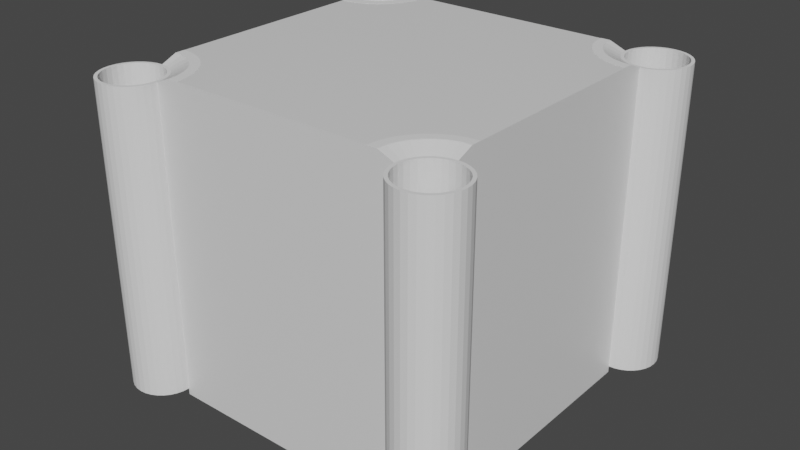 # Source: captureTheCheeseArena.blend  (saved by Blender 2.81.16; exported with 4.5.12 LTS)
import bpy
from mathutils import Matrix  # noqa: F401  (used for matrix-valued properties, if any)

bpy.ops.wm.read_factory_settings(use_empty=True)
scene = bpy.context.scene
scene.name = 'Scene'

# ---- collections
col_collection = bpy.data.collections.new('Collection'); scene.collection.children.link(col_collection)

# ---- materials (node trees are filled in below, after node groups)
mat_material = bpy.data.materials.new('Material')
mat_material.alpha_threshold = 0.0
mat_material.use_transparent_shadow = False
mat_material.line_color = (0.0, 0.0, 0.0, 1.0)

# ---- material node trees
mat_material.use_nodes = True; mat_material.node_tree.nodes.clear()
_N = mat_material.node_tree.nodes; _L = mat_material.node_tree.links
n0 = _N.new('ShaderNodeOutputMaterial'); n0.name = 'Material Output'; n0.location = (300, 300)
n1 = _N.new('ShaderNodeBsdfPrincipled'); n1.name = 'Principled BSDF'; n1.location = (10, 300)
n1.distribution = 'GGX'
n1.subsurface_method = 'BURLEY'
n1.inputs[2].default_value = 0.4
n1.inputs[3].default_value = 1.45
n1.inputs[27].default_value = (0.0, 0.0, 0.0, 1.0)
n1.inputs[28].default_value = 1.0
_L.new(n1.outputs[0], n0.inputs[0])
n0.is_active_output = True

# ---- world
world_world = bpy.data.worlds.new('World'); scene.world = world_world
world_world.use_nodes = True; world_world.node_tree.nodes.clear()
_N = world_world.node_tree.nodes; _L = world_world.node_tree.links
n0 = _N.new('ShaderNodeOutputWorld'); n0.name = 'World Output'; n0.location = (300, 300)
n1 = _N.new('ShaderNodeBackground'); n1.name = 'Background'; n1.location = (10, 300)
n1.inputs[0].default_value = (0.05088, 0.05088, 0.05088, 1.0)
_L.new(n1.outputs[0], n0.inputs[0])
n0.is_active_output = True
world_world.color = (0.05088, 0.05088, 0.05088)
world_world.use_sun_shadow = False
world_world.sun_shadow_jitter_overblur = 0.0

# ---- meshes
me_cube = bpy.data.meshes.new('Cube')
me_cube.from_pydata([(1.0, -0.8, 0.96), (0.8, -1.0, 0.96), (0.8038, -0.961, 0.96), (0.8152, -0.9235, 0.96), (0.8337, -0.8889, 0.96), (0.8586, -0.8586, 0.96), (0.8889, -0.8337, 0.96), (0.9235, -0.8152, 0.96), (0.961, -0.8038, 0.96), (0.8038, -0.961, -1.0), (1.0, -0.8, -1.0), (0.8, -1.0, 0.6), (0.8, -1.0, -1.0), (0.961, -0.8038, -1.0), (0.8889, -0.8337, -1.0), (0.8337, -0.8889, -1.0), (0.9235, -0.8152, -1.0), (0.8586, -0.8586, -1.0), (0.8152, -0.9235, -1.0), (0.9421, -0.7089, 1.0), (0.8864, -0.7258, 1.0), (0.7258, -0.8864, 1.0), (0.7089, -0.9421, 1.0), (0.8351, -0.7532, 1.0), (0.7901, -0.7901, 1.0), (0.7532, -0.8351, 1.0), (0.7032, -1.0, 1.0), (1.0, -0.7032, 1.0), (1.0, -0.8, -0.6), (-1.0, -0.8, 0.96), (-0.8, -1.0, 0.96), (-0.8038, -0.961, 0.96), (-0.8152, -0.9235, 0.96), (-0.8337, -0.8889, 0.96), (-0.8586, -0.8586, 0.96), (-0.8889, -0.8337, 0.96), (-0.9235, -0.8152, 0.96), (-0.961, -0.8038, 0.96), (0.0, -1.0, 1.0), (0.0, -1.0, -1.0), (-0.8038, -0.961, -1.0), (-1.0, -0.8, -1.0), (-0.8, -1.0, 0.6), (-0.8, -1.0, -1.0), (-0.961, -0.8038, -1.0), (-0.8889, -0.8337, -1.0), (-0.8337, -0.8889, -1.0), (-0.9235, -0.8152, -1.0), (-0.8586, -0.8586, -1.0), (-0.8152, -0.9235, -1.0), (-0.9421, -0.7089, 1.0), (-0.8864, -0.7258, 1.0), (-0.7258, -0.8864, 1.0), (-0.7089, -0.9421, 1.0), (-0.8351, -0.7532, 1.0), (-0.7901, -0.7901, 1.0), (-0.7532, -0.8351, 1.0), (-0.7032, -1.0, 1.0), (-1.0, -0.7032, 1.0), (-1.0, -0.8, -0.6), (1.0, 0.8, 0.96), (0.8, 1.0, 0.96), (0.8038, 0.961, 0.96), (0.8152, 0.9235, 0.96), (0.8337, 0.8889, 0.96), (0.8586, 0.8586, 0.96), (0.8889, 0.8337, 0.96), (0.9235, 0.8152, 0.96), (0.961, 0.8038, 0.96), (1.0, 0.0, 1.0), (1.0, 0.0, -1.0), (0.8038, 0.961, -1.0), (1.0, 0.8, -1.0), (0.8, 1.0, 0.6), (0.8, 1.0, -1.0), (0.961, 0.8038, -1.0), (0.8889, 0.8337, -1.0), (0.8337, 0.8889, -1.0), (0.9235, 0.8152, -1.0), (0.8586, 0.8586, -1.0), (0.8152, 0.9235, -1.0), (0.9421, 0.7089, 1.0), (0.8864, 0.7258, 1.0), (0.7258, 0.8864, 1.0), (0.7089, 0.9421, 1.0), (0.8351, 0.7532, 1.0), (0.7901, 0.7901, 1.0), (0.7532, 0.8351, 1.0), (0.7032, 1.0, 1.0), (1.0, 0.7032, 1.0), (1.0, 0.8, -0.6), (-1.0, 0.8, 0.96), (-0.8, 1.0, 0.96), (-0.8038, 0.961, 0.96), (-0.8152, 0.9235, 0.96), (-0.8337, 0.8889, 0.96), (-0.8586, 0.8586, 0.96), (-0.8889, 0.8337, 0.96), (-0.9235, 0.8152, 0.96), (-0.961, 0.8038, 0.96), (-1.0, 0.0, 1.0), (-1.0, 0.0, -1.0), (0.0, 0.0, 1.0), (0.0, 0.0, -1.0), (0.0, 1.0, 1.0), (0.0, 1.0, -1.0), (-0.8038, 0.961, -1.0), (-1.0, 0.8, -1.0), (-0.8, 1.0, 0.6), (-0.8, 1.0, -1.0), (-0.961, 0.8038, -1.0), (-0.8889, 0.8337, -1.0), (-0.8337, 0.8889, -1.0), (-0.9235, 0.8152, -1.0), (-0.8586, 0.8586, -1.0), (-0.8152, 0.9235, -1.0), (-0.9421, 0.7089, 1.0), (-0.8864, 0.7258, 1.0), (-0.7258, 0.8864, 1.0), (-0.7089, 0.9421, 1.0), (-0.8351, 0.7532, 1.0), (-0.7901, 0.7901, 1.0), (-0.7532, 0.8351, 1.0), (-0.7032, 1.0, 1.0), (-1.0, 0.7032, 1.0), (-1.0, 0.8, -0.6)], [], [(3, 21, 22, 2), (8, 19, 20, 7), (4, 25, 21, 3), (5, 24, 25, 4), (6, 23, 24, 5), (2, 22, 26, 1), (7, 20, 23, 6), (69, 102, 38, 26, 22, 21, 25, 24, 23, 20, 19, 27), (103, 70, 10, 13, 16, 14, 17, 15, 18, 9, 12, 39), (70, 69, 27, 0, 10), (19, 8, 0, 27), (14, 6, 5, 17), (9, 2, 1, 11, 12), (17, 5, 4, 15), (18, 3, 2, 9), (16, 7, 6, 14), (0, 28, 10), (10, 0, 8, 13), (0, 10, 28), (12, 11, 1, 26, 38, 39), (15, 4, 3, 18), (13, 8, 7, 16), (32, 31, 53, 52), (37, 36, 51, 50), (33, 32, 52, 56), (34, 33, 56, 55), (35, 34, 55, 54), (31, 30, 57, 53), (36, 35, 54, 51), (100, 58, 50, 51, 54, 55, 56, 52, 53, 57, 38, 102), (39, 103, 102, 38), (103, 39, 43, 40, 49, 46, 48, 45, 47, 44, 41, 101), (101, 41, 29, 58, 100), (50, 58, 29, 37), (45, 48, 34, 35), (40, 43, 42, 30, 31), (48, 46, 33, 34), (49, 40, 31, 32), (47, 45, 35, 36), (29, 41, 59), (41, 44, 37, 29), (29, 59, 41), (43, 39, 38, 57, 30, 42), (46, 49, 32, 33), (44, 47, 36, 37), (63, 62, 84, 83), (68, 67, 82, 81), (64, 63, 83, 87), (65, 64, 87, 86), (66, 65, 86, 85), (62, 61, 88, 84), (67, 66, 85, 82), (69, 89, 81, 82, 85, 86, 87, 83, 84, 88, 104, 102), (103, 105, 74, 71, 80, 77, 79, 76, 78, 75, 72, 70), (70, 72, 60, 89, 69), (103, 70, 69, 102), (81, 89, 60, 68), (76, 79, 65, 66), (71, 74, 73, 61, 62), (79, 77, 64, 65), (80, 71, 62, 63), (78, 76, 66, 67), (60, 72, 90), (72, 75, 68, 60), (60, 90, 72), (74, 105, 104, 88, 61, 73), (77, 80, 63, 64), (75, 78, 67, 68), (94, 118, 119, 93), (99, 116, 117, 98), (95, 122, 118, 94), (96, 121, 122, 95), (97, 120, 121, 96), (93, 119, 123, 92), (98, 117, 120, 97), (100, 102, 104, 123, 119, 118, 122, 121, 120, 117, 116, 124), (105, 104, 102, 103), (103, 101, 107, 110, 113, 111, 114, 112, 115, 106, 109, 105), (101, 100, 124, 91, 107), (103, 102, 100, 101), (116, 99, 91, 124), (111, 97, 96, 114), (106, 93, 92, 108, 109), (114, 96, 95, 112), (115, 94, 93, 106), (113, 98, 97, 111), (91, 125, 107), (107, 91, 99, 110), (91, 107, 125), (109, 108, 92, 123, 104, 105), (112, 95, 94, 115), (110, 99, 98, 113)])
_uv = me_cube.uv_layers.new(name='UVMap')
_uv.uv.foreach_set('vector', [0.1875, 1.0, 0.1875, 1.0, 0.2188, 1.0, 0.2188, 1.0, 0.03125, 1.0, 0.03125, 1.0, 0.0625, 1.0, 0.0625, 1.0, 0.1562, 1.0, 0.1562, 1.0, 0.1875, 1.0, 0.1875, 1.0, 0.125, 1.0, 0.125, 1.0, 0.1562, 1.0, 0.1562, 1.0, 0.09375, 1.0, 0.09375, 1.0, 0.125, 1.0, 0.125, 1.0, 0.2188, 1.0, 0.2188, 1.0, 0.25, 1.0, 0.25, 1.0, 0.0625, 1.0, 0.0625, 1.0, 0.09375, 1.0, 0.09375, 1.0, 0.625, 0.5, 0.875, 0.5, 0.875, 0.75, 0.6992, 0.75, 0.6978, 0.7355, 0.6935, 0.7216, 0.6867, 0.7088, 0.6775, 0.6975, 0.6662, 0.6883, 0.6534, 0.6815, 0.6395, 0.6772, 0.625, 0.6758, 0.125, 0.5, 0.375, 0.5, 0.375, 0.7, 0.3652, 0.701, 0.3559, 0.7038, 0.3472, 0.7084, 0.3396, 0.7146, 0.3334, 0.7222, 0.3288, 0.7309, 0.326, 0.7402, 0.325, 0.75, 0.125, 0.75, 0.375, 0.5, 0.625, 0.5, 0.625, 0.6758, 0.62, 0.7, 0.375, 0.7, 0.03125, 1.0, 0.03125, 1.0, 0.0, 1.0, 0.0, 1.0, 0.09375, 0.6594, 0.09375, 1.0, 0.125, 1.0, 0.125, 0.6594, 0.2188, 0.6594, 0.2188, 1.0, 0.25, 1.0, 0.25, 0.9374, 0.25, 0.6594, 0.125, 0.6594, 0.125, 1.0, 0.1562, 1.0, 0.1562, 0.6594, 0.1875, 0.6594, 0.1875, 1.0, 0.2188, 1.0, 0.2188, 0.6594, 0.0625, 0.6594, 0.0625, 1.0, 0.09375, 1.0, 0.09375, 0.6594, 1.0, 1.0, 1.0, 0.7289, 1.0, 0.6594, 0.0, 0.6594, 0.0, 1.0, 0.03125, 1.0, 0.03125, 0.6594, 0.0, 1.0, 0.0, 0.6594, 0.0, 0.7289, 0.375, 0.8, 0.575, 0.8, 0.62, 0.8, 0.625, 0.8242, 0.625, 1.0, 0.375, 1.0, 0.1562, 0.6594, 0.1562, 1.0, 0.1875, 1.0, 0.1875, 0.6594, 0.03125, 0.6594, 0.03125, 1.0, 0.0625, 1.0, 0.0625, 0.6594, 0.1875, 1.0, 0.2188, 1.0, 0.2188, 1.0, 0.1875, 1.0, 0.03125, 1.0, 0.0625, 1.0, 0.0625, 1.0, 0.03125, 1.0, 0.1562, 1.0, 0.1875, 1.0, 0.1875, 1.0, 0.1562, 1.0, 0.125, 1.0, 0.1562, 1.0, 0.1562, 1.0, 0.125, 1.0, 0.09375, 1.0, 0.125, 1.0, 0.125, 1.0, 0.09375, 1.0, 0.2188, 1.0, 0.25, 1.0, 0.25, 1.0, 0.2188, 1.0, 0.0625, 1.0, 0.09375, 1.0, 0.09375, 1.0, 0.0625, 1.0, 0.625, 0.5, 0.625, 0.6758, 0.6395, 0.6772, 0.6534, 0.6815, 0.6662, 0.6883, 0.6775, 0.6975, 0.6867, 0.7088, 0.6935, 0.7216, 0.6978, 0.7355, 0.6992, 0.75, 0.875, 0.75, 0.875, 0.5, 0.375, 0.0, 0.375, 0.25, 0.625, 0.25, 0.625, 0.0, 0.125, 0.5, 0.125, 0.75, 0.325, 0.75, 0.326, 0.7402, 0.3288, 0.7309, 0.3334, 0.7222, 0.3396, 0.7146, 0.3472, 0.7084, 0.3559, 0.7038, 0.3652, 0.701, 0.375, 0.7, 0.375, 0.5, 0.375, 0.5, 0.375, 0.7, 0.62, 0.7, 0.625, 0.6758, 0.625, 0.5, 0.03125, 1.0, 0.0, 1.0, 0.0, 1.0, 0.03125, 1.0, 0.09375, 0.6594, 0.125, 0.6594, 0.125, 1.0, 0.09375, 1.0, 0.2188, 0.6594, 0.25, 0.6594, 0.25, 0.9374, 0.25, 1.0, 0.2188, 1.0, 0.125, 0.6594, 0.1562, 0.6594, 0.1562, 1.0, 0.125, 1.0, 0.1875, 0.6594, 0.2188, 0.6594, 0.2188, 1.0, 0.1875, 1.0, 0.0625, 0.6594, 0.09375, 0.6594, 0.09375, 1.0, 0.0625, 1.0, 1.0, 1.0, 1.0, 0.6594, 1.0, 0.7289, 0.0, 0.6594, 0.03125, 0.6594, 0.03125, 1.0, 0.0, 1.0, 0.0, 1.0, 0.0, 0.7289, 0.0, 0.6594, 0.375, 0.8, 0.375, 1.0, 0.625, 1.0, 0.625, 0.8242, 0.62, 0.8, 0.575, 0.8, 0.1562, 0.6594, 0.1875, 0.6594, 0.1875, 1.0, 0.1562, 1.0, 0.03125, 0.6594, 0.0625, 0.6594, 0.0625, 1.0, 0.03125, 1.0, 0.1875, 1.0, 0.2188, 1.0, 0.2188, 1.0, 0.1875, 1.0, 0.03125, 1.0, 0.0625, 1.0, 0.0625, 1.0, 0.03125, 1.0, 0.1562, 1.0, 0.1875, 1.0, 0.1875, 1.0, 0.1562, 1.0, 0.125, 1.0, 0.1562, 1.0, 0.1562, 1.0, 0.125, 1.0, 0.09375, 1.0, 0.125, 1.0, 0.125, 1.0, 0.09375, 1.0, 0.2188, 1.0, 0.25, 1.0, 0.25, 1.0, 0.2188, 1.0, 0.0625, 1.0, 0.09375, 1.0, 0.09375, 1.0, 0.0625, 1.0, 0.625, 0.5, 0.625, 0.6758, 0.6395, 0.6772, 0.6534, 0.6815, 0.6662, 0.6883, 0.6775, 0.6975, 0.6867, 0.7088, 0.6935, 0.7216, 0.6978, 0.7355, 0.6992, 0.75, 0.875, 0.75, 0.875, 0.5, 0.125, 0.5, 0.125, 0.75, 0.325, 0.75, 0.326, 0.7402, 0.3288, 0.7309, 0.3334, 0.7222, 0.3396, 0.7146, 0.3472, 0.7084, 0.3559, 0.7038, 0.3652, 0.701, 0.375, 0.7, 0.375, 0.5, 0.375, 0.5, 0.375, 0.7, 0.62, 0.7, 0.625, 0.6758, 0.625, 0.5, 0.375, 0.25, 0.375, 0.5, 0.625, 0.5, 0.625, 0.25, 0.03125, 1.0, 0.0, 1.0, 0.0, 1.0, 0.03125, 1.0, 0.09375, 0.6594, 0.125, 0.6594, 0.125, 1.0, 0.09375, 1.0, 0.2188, 0.6594, 0.25, 0.6594, 0.25, 0.9374, 0.25, 1.0, 0.2188, 1.0, 0.125, 0.6594, 0.1562, 0.6594, 0.1562, 1.0, 0.125, 1.0, 0.1875, 0.6594, 0.2188, 0.6594, 0.2188, 1.0, 0.1875, 1.0, 0.0625, 0.6594, 0.09375, 0.6594, 0.09375, 1.0, 0.0625, 1.0, 1.0, 1.0, 1.0, 0.6594, 1.0, 0.7289, 0.0, 0.6594, 0.03125, 0.6594, 0.03125, 1.0, 0.0, 1.0, 0.0, 1.0, 0.0, 0.7289, 0.0, 0.6594, 0.375, 0.8, 0.375, 1.0, 0.625, 1.0, 0.625, 0.8242, 0.62, 0.8, 0.575, 0.8, 0.1562, 0.6594, 0.1875, 0.6594, 0.1875, 1.0, 0.1562, 1.0, 0.03125, 0.6594, 0.0625, 0.6594, 0.0625, 1.0, 0.03125, 1.0, 0.1875, 1.0, 0.1875, 1.0, 0.2188, 1.0, 0.2188, 1.0, 0.03125, 1.0, 0.03125, 1.0, 0.0625, 1.0, 0.0625, 1.0, 0.1562, 1.0, 0.1562, 1.0, 0.1875, 1.0, 0.1875, 1.0, 0.125, 1.0, 0.125, 1.0, 0.1562, 1.0, 0.1562, 1.0, 0.09375, 1.0, 0.09375, 1.0, 0.125, 1.0, 0.125, 1.0, 0.2188, 1.0, 0.2188, 1.0, 0.25, 1.0, 0.25, 1.0, 0.0625, 1.0, 0.0625, 1.0, 0.09375, 1.0, 0.09375, 1.0, 0.625, 0.5, 0.875, 0.5, 0.875, 0.75, 0.6992, 0.75, 0.6978, 0.7355, 0.6935, 0.7216, 0.6867, 0.7088, 0.6775, 0.6975, 0.6662, 0.6883, 0.6534, 0.6815, 0.6395, 0.6772, 0.625, 0.6758, 0.375, 0.0, 0.625, 0.0, 0.625, 0.25, 0.375, 0.25, 0.125, 0.5, 0.375, 0.5, 0.375, 0.7, 0.3652, 0.701, 0.3559, 0.7038, 0.3472, 0.7084, 0.3396, 0.7146, 0.3334, 0.7222, 0.3288, 0.7309, 0.326, 0.7402, 0.325, 0.75, 0.125, 0.75, 0.375, 0.5, 0.625, 0.5, 0.625, 0.6758, 0.62, 0.7, 0.375, 0.7, 0.375, 0.25, 0.625, 0.25, 0.625, 0.5, 0.375, 0.5, 0.03125, 1.0, 0.03125, 1.0, 0.0, 1.0, 0.0, 1.0, 0.09375, 0.6594, 0.09375, 1.0, 0.125, 1.0, 0.125, 0.6594, 0.2188, 0.6594, 0.2188, 1.0, 0.25, 1.0, 0.25, 0.9374, 0.25, 0.6594, 0.125, 0.6594, 0.125, 1.0, 0.1562, 1.0, 0.1562, 0.6594, 0.1875, 0.6594, 0.1875, 1.0, 0.2188, 1.0, 0.2188, 0.6594, 0.0625, 0.6594, 0.0625, 1.0, 0.09375, 1.0, 0.09375, 0.6594, 1.0, 1.0, 1.0, 0.7289, 1.0, 0.6594, 0.0, 0.6594, 0.0, 1.0, 0.03125, 1.0, 0.03125, 0.6594, 0.0, 1.0, 0.0, 0.6594, 0.0, 0.7289, 0.375, 0.8, 0.575, 0.8, 0.62, 0.8, 0.625, 0.8242, 0.625, 1.0, 0.375, 1.0, 0.1562, 0.6594, 0.1562, 1.0, 0.1875, 1.0, 0.1875, 0.6594, 0.03125, 0.6594, 0.03125, 1.0, 0.0625, 1.0, 0.0625, 0.6594])
me_cube.materials.append(mat_material)
me_cube.use_remesh_preserve_volume = False
me_cube.use_remesh_preserve_attributes = False
me_cube.use_mirror_vertex_groups = False
me_cube.update()
me_circle = bpy.data.meshes.new('Circle')
me_circle.from_pydata([(2.333, 3.333, -1.086e-06), (2.353, 3.138, -1.086e-06), (2.409, 2.951, -1.086e-06), (2.502, 2.778, -1.086e-06), (2.626, 2.626, -1.086e-06), (2.778, 2.502, -1.086e-06), (2.951, 2.409, -1.086e-06), (3.138, 2.353, -1.086e-06), (3.333, 2.333, -1.086e-06), (2.133, 3.333, -1.086e-06), (2.156, 3.099, -1.086e-06), (2.225, 2.874, -1.086e-06), (2.336, 2.667, -1.086e-06), (2.485, 2.485, -1.086e-06), (2.667, 2.336, -1.086e-06), (2.874, 2.225, -1.086e-06), (3.099, 2.156, -1.086e-06), (3.333, 2.133, -1.086e-06), (2.333, 3.333, -0.003334), (2.353, 3.138, -0.003334), (2.409, 2.951, -0.003334), (2.502, 2.778, -0.003334), (2.626, 2.626, -0.003334), (2.778, 2.502, -0.003334), (2.951, 2.409, -0.003334), (3.138, 2.353, -0.003334), (3.333, 2.333, -0.003334), (2.133, 3.333, -0.003334), (2.156, 3.099, -0.003334), (2.225, 2.874, -0.003334), (2.336, 2.667, -0.003334), (2.485, 2.485, -0.003334), (2.667, 2.336, -0.003334), (2.874, 2.225, -0.003334), (3.099, 2.156, -0.003334), (3.333, 2.133, -0.003334)], [], [(7, 6, 15, 16), (5, 4, 13, 14), (3, 2, 11, 12), (1, 0, 9, 10), (8, 7, 16, 17), (6, 5, 14, 15), (4, 3, 12, 13), (2, 1, 10, 11), (25, 34, 33, 24), (23, 32, 31, 22), (21, 30, 29, 20), (19, 28, 27, 18), (26, 35, 34, 25), (24, 33, 32, 23), (22, 31, 30, 21), (20, 29, 28, 19), (11, 29, 30, 12), (4, 22, 21, 3), (12, 30, 31, 13), (5, 23, 22, 4), (13, 31, 32, 14), (6, 24, 23, 5), (14, 32, 33, 15), (7, 25, 24, 6), (15, 33, 34, 16), (8, 26, 25, 7), (0, 18, 27, 9), (1, 19, 18, 0), (16, 34, 35, 17), (9, 27, 28, 10), (2, 20, 19, 1), (10, 28, 29, 11), (17, 35, 26, 8), (3, 21, 20, 2)])
_uv = me_circle.uv_layers.new(name='UVMap')
_uv.uv.foreach_set('vector', [0.0, 0.0, 0.0, 0.0, 0.0, 0.0, 0.0, 0.0, 0.0, 0.0, 0.0, 0.0, 0.0, 0.0, 0.0, 0.0, 0.0, 0.0, 0.0, 0.0, 0.0, 0.0, 0.0, 0.0, 0.0, 0.0, 0.0, 0.0, 0.0, 0.0, 0.0, 0.0, 0.0, 0.0, 0.0, 0.0, 0.0, 0.0, 0.0, 0.0, 0.0, 0.0, 0.0, 0.0, 0.0, 0.0, 0.0, 0.0, 0.0, 0.0, 0.0, 0.0, 0.0, 0.0, 0.0, 0.0, 0.0, 0.0, 0.0, 0.0, 0.0, 0.0, 0.0, 0.0, 0.0, 0.0, 0.0, 0.0, 0.0, 0.0, 0.0, 0.0, 0.0, 0.0, 0.0, 0.0, 0.0, 0.0, 0.0, 0.0, 0.0, 0.0, 0.0, 0.0, 0.0, 0.0, 0.0, 0.0, 0.0, 0.0, 0.0, 0.0, 0.0, 0.0, 0.0, 0.0, 0.0, 0.0, 0.0, 0.0, 0.0, 0.0, 0.0, 0.0, 0.0, 0.0, 0.0, 0.0, 0.0, 0.0, 0.0, 0.0, 0.0, 0.0, 0.0, 0.0, 0.0, 0.0, 0.0, 0.0, 0.0, 0.0, 0.0, 0.0, 0.0, 0.0, 0.0, 0.0, 0.0, 0.0, 0.0, 0.0, 0.0, 0.0, 0.0, 0.0, 0.0, 0.0, 0.0, 0.0, 0.0, 0.0, 0.0, 0.0, 0.0, 0.0, 0.0, 0.0, 0.0, 0.0, 0.0, 0.0, 0.0, 0.0, 0.0, 0.0, 0.0, 0.0, 0.0, 0.0, 0.0, 0.0, 0.0, 0.0, 0.0, 0.0, 0.0, 0.0, 0.0, 0.0, 0.0, 0.0, 0.0, 0.0, 0.0, 0.0, 0.0, 0.0, 0.0, 0.0, 0.0, 0.0, 0.0, 0.0, 0.0, 0.0, 0.0, 0.0, 0.0, 0.0, 0.0, 0.0, 0.0, 0.0, 0.0, 0.0, 0.0, 0.0, 0.0, 0.0, 0.0, 0.0, 0.0, 0.0, 0.0, 0.0, 0.0, 0.0, 0.0, 0.0, 0.0, 0.0, 0.0, 0.0, 0.0, 0.0, 0.0, 0.0, 0.0, 0.0, 0.0, 0.0, 0.0, 0.0, 0.0, 0.0, 0.0, 0.0, 0.0, 0.0, 0.0, 0.0, 0.0, 0.0, 0.0, 0.0, 0.0, 0.0, 0.0, 0.0, 0.0, 0.0, 0.0, 0.0, 0.0, 0.0, 0.0, 0.0, 0.0, 0.0, 0.0, 0.0, 0.0, 0.0, 0.0, 0.0, 0.0, 0.0, 0.0, 0.0, 0.0, 0.0, 0.0, 0.0, 0.0, 0.0, 0.0, 0.0, 0.0, 0.0, 0.0, 0.0])
me_circle.use_remesh_fix_poles = True
me_circle.use_remesh_preserve_attributes = False
me_circle.use_mirror_vertex_groups = False
me_circle.update()
me_cylinder_001 = bpy.data.meshes.new('Cylinder.001')
me_cylinder_001.from_pydata([(5.0, -4.0, -1.0), (5.0, -4.0, 1.0), (5.195, -4.019, -1.0), (5.195, -4.019, 1.0), (5.383, -4.076, -1.0), (5.383, -4.076, 1.0), (5.556, -4.169, -1.0), (5.556, -4.169, 1.0), (5.707, -4.293, -1.0), (5.707, -4.293, 1.0), (5.831, -4.444, -1.0), (5.831, -4.444, 1.0), (5.924, -4.617, -1.0), (5.924, -4.617, 1.0), (5.981, -4.805, -1.0), (5.981, -4.805, 1.0), (6.0, -5.0, -1.0), (6.0, -5.0, 1.0), (5.981, -5.195, -1.0), (5.981, -5.195, 1.0), (5.924, -5.383, -1.0), (5.924, -5.383, 1.0), (5.831, -5.556, -1.0), (5.831, -5.556, 1.0), (5.707, -5.707, -1.0), (5.707, -5.707, 1.0), (5.556, -5.831, -1.0), (5.556, -5.831, 1.0), (5.383, -5.924, -1.0), (5.383, -5.924, 1.0), (5.195, -5.981, -1.0), (5.195, -5.981, 1.0), (5.0, -6.0, -1.0), (5.0, -6.0, 1.0), (4.805, -5.981, -1.0), (4.805, -5.981, 1.0), (4.617, -5.924, -1.0), (4.617, -5.924, 1.0), (4.444, -5.831, -1.0), (4.444, -5.831, 1.0), (4.293, -5.707, -1.0), (4.293, -5.707, 1.0), (4.169, -5.556, -1.0), (4.169, -5.556, 1.0), (4.076, -5.383, -1.0), (4.076, -5.383, 1.0), (4.019, -5.195, -1.0), (4.019, -5.195, 1.0), (4.0, -5.0, -1.0), (4.0, -5.0, 1.0), (4.019, -4.805, -1.0), (4.019, -4.805, 1.0), (4.076, -4.617, -1.0), (4.076, -4.617, 1.0), (4.169, -4.444, -1.0), (4.169, -4.444, 1.0), (4.293, -4.293, -1.0), (4.293, -4.293, 1.0), (4.444, -4.169, -1.0), (4.444, -4.169, 1.0), (4.617, -4.076, -1.0), (4.617, -4.076, 1.0), (4.805, -4.019, -1.0), (4.805, -4.019, 1.0), (5.0, -4.1, -1.0), (5.0, -4.1, 1.0), (5.176, -4.117, -1.0), (5.176, -4.117, 1.0), (5.344, -4.169, -1.0), (5.344, -4.169, 1.0), (5.5, -4.252, -1.0), (5.5, -4.252, 1.0), (5.636, -4.364, -1.0), (5.636, -4.364, 1.0), (5.748, -4.5, -1.0), (5.748, -4.5, 1.0), (5.831, -4.656, -1.0), (5.831, -4.656, 1.0), (5.883, -4.824, -1.0), (5.883, -4.824, 1.0), (5.9, -5.0, -1.0), (5.9, -5.0, 1.0), (5.883, -5.176, -1.0), (5.883, -5.176, 1.0), (5.831, -5.344, -1.0), (5.831, -5.344, 1.0), (5.748, -5.5, -1.0), (5.748, -5.5, 1.0), (5.636, -5.636, -1.0), (5.636, -5.636, 1.0), (5.5, -5.748, -1.0), (5.5, -5.748, 1.0), (5.344, -5.831, -1.0), (5.344, -5.831, 1.0), (5.176, -5.883, -1.0), (5.176, -5.883, 1.0), (5.0, -5.9, -1.0), (5.0, -5.9, 1.0), (4.824, -5.883, -1.0), (4.824, -5.883, 1.0), (4.656, -5.831, -1.0), (4.656, -5.831, 1.0), (4.5, -5.748, -1.0), (4.5, -5.748, 1.0), (4.364, -5.636, -1.0), (4.364, -5.636, 1.0), (4.252, -5.5, -1.0), (4.252, -5.5, 1.0), (4.169, -5.344, -1.0), (4.169, -5.344, 1.0), (4.117, -5.176, -1.0), (4.117, -5.176, 1.0), (4.1, -5.0, -1.0), (4.1, -5.0, 1.0), (4.117, -4.824, -1.0), (4.117, -4.824, 1.0), (4.169, -4.656, -1.0), (4.169, -4.656, 1.0), (4.252, -4.5, -1.0), (4.252, -4.5, 1.0), (4.364, -4.364, -1.0), (4.364, -4.364, 1.0), (4.5, -4.252, -1.0), (4.5, -4.252, 1.0), (4.656, -4.169, -1.0), (4.656, -4.169, 1.0), (4.824, -4.117, -1.0), (4.824, -4.117, 1.0)], [], [(0, 1, 3, 2), (2, 3, 5, 4), (4, 5, 7, 6), (6, 7, 9, 8), (8, 9, 11, 10), (10, 11, 13, 12), (12, 13, 15, 14), (14, 15, 17, 16), (16, 17, 19, 18), (18, 19, 21, 20), (20, 21, 23, 22), (22, 23, 25, 24), (24, 25, 27, 26), (26, 27, 29, 28), (28, 29, 31, 30), (30, 31, 33, 32), (32, 33, 35, 34), (34, 35, 37, 36), (36, 37, 39, 38), (38, 39, 41, 40), (40, 41, 43, 42), (42, 43, 45, 44), (44, 45, 47, 46), (46, 47, 49, 48), (48, 49, 51, 50), (50, 51, 53, 52), (52, 53, 55, 54), (54, 55, 57, 56), (56, 57, 59, 58), (58, 59, 61, 60), (66, 68, 69, 67), (60, 61, 63, 62), (62, 63, 1, 0), (64, 66, 67, 65), (68, 70, 71, 69), (70, 72, 73, 71), (72, 74, 75, 73), (74, 76, 77, 75), (76, 78, 79, 77), (78, 80, 81, 79), (80, 82, 83, 81), (82, 84, 85, 83), (84, 86, 87, 85), (86, 88, 89, 87), (88, 90, 91, 89), (90, 92, 93, 91), (92, 94, 95, 93), (94, 96, 97, 95), (96, 98, 99, 97), (98, 100, 101, 99), (100, 102, 103, 101), (102, 104, 105, 103), (104, 106, 107, 105), (106, 108, 109, 107), (108, 110, 111, 109), (110, 112, 113, 111), (112, 114, 115, 113), (114, 116, 117, 115), (116, 118, 119, 117), (118, 120, 121, 119), (120, 122, 123, 121), (122, 124, 125, 123), (124, 126, 127, 125), (126, 64, 65, 127), (47, 111, 113, 49), (14, 78, 76, 12), (32, 96, 94, 30), (13, 77, 79, 15), (50, 114, 112, 48), (31, 95, 97, 33), (49, 113, 115, 51), (16, 80, 78, 14), (34, 98, 96, 32), (15, 79, 81, 17), (52, 116, 114, 50), (33, 97, 99, 35), (51, 115, 117, 53), (18, 82, 80, 16), (36, 100, 98, 34), (17, 81, 83, 19), (2, 66, 64, 0), (54, 118, 116, 52), (35, 99, 101, 37), (1, 65, 67, 3), (53, 117, 119, 55), (20, 84, 82, 18), (38, 102, 100, 36), (19, 83, 85, 21), (56, 120, 118, 54), (37, 101, 103, 39), (4, 68, 66, 2), (55, 119, 121, 57), (22, 86, 84, 20), (3, 67, 69, 5), (40, 104, 102, 38), (21, 85, 87, 23), (58, 122, 120, 56), (39, 103, 105, 41), (6, 70, 68, 4), (57, 121, 123, 59), (24, 88, 86, 22), (5, 69, 71, 7), (42, 106, 104, 40), (23, 87, 89, 25), (60, 124, 122, 58), (41, 105, 107, 43), (8, 72, 70, 6), (59, 123, 125, 61), (26, 90, 88, 24), (7, 71, 73, 9), (44, 108, 106, 42), (25, 89, 91, 27), (62, 126, 124, 60), (43, 107, 109, 45), (10, 74, 72, 8), (61, 125, 127, 63), (28, 92, 90, 26), (9, 73, 75, 11), (46, 110, 108, 44), (27, 91, 93, 29), (0, 64, 126, 62), (45, 109, 111, 47), (12, 76, 74, 10), (63, 127, 65, 1), (30, 94, 92, 28), (11, 75, 77, 13), (48, 112, 110, 46), (29, 93, 95, 31)])
_uv = me_cylinder_001.uv_layers.new(name='UVMap')
_uv.uv.foreach_set('vector', [1.0, 0.5, 1.0, 1.0, 0.9688, 1.0, 0.9688, 0.5, 0.9688, 0.5, 0.9688, 1.0, 0.9375, 1.0, 0.9375, 0.5, 0.9375, 0.5, 0.9375, 1.0, 0.9062, 1.0, 0.9062, 0.5, 0.9062, 0.5, 0.9062, 1.0, 0.875, 1.0, 0.875, 0.5, 0.875, 0.5, 0.875, 1.0, 0.8438, 1.0, 0.8438, 0.5, 0.8438, 0.5, 0.8438, 1.0, 0.8125, 1.0, 0.8125, 0.5, 0.8125, 0.5, 0.8125, 1.0, 0.7812, 1.0, 0.7812, 0.5, 0.7812, 0.5, 0.7812, 1.0, 0.75, 1.0, 0.75, 0.5, 0.75, 0.5, 0.75, 1.0, 0.7188, 1.0, 0.7188, 0.5, 0.7188, 0.5, 0.7188, 1.0, 0.6875, 1.0, 0.6875, 0.5, 0.6875, 0.5, 0.6875, 1.0, 0.6562, 1.0, 0.6562, 0.5, 0.6562, 0.5, 0.6562, 1.0, 0.625, 1.0, 0.625, 0.5, 0.625, 0.5, 0.625, 1.0, 0.5938, 1.0, 0.5938, 0.5, 0.5938, 0.5, 0.5938, 1.0, 0.5625, 1.0, 0.5625, 0.5, 0.5625, 0.5, 0.5625, 1.0, 0.5312, 1.0, 0.5312, 0.5, 0.5312, 0.5, 0.5312, 1.0, 0.5, 1.0, 0.5, 0.5, 0.5, 0.5, 0.5, 1.0, 0.4688, 1.0, 0.4688, 0.5, 0.4688, 0.5, 0.4688, 1.0, 0.4375, 1.0, 0.4375, 0.5, 0.4375, 0.5, 0.4375, 1.0, 0.4062, 1.0, 0.4062, 0.5, 0.4062, 0.5, 0.4062, 1.0, 0.375, 1.0, 0.375, 0.5, 0.375, 0.5, 0.375, 1.0, 0.3438, 1.0, 0.3438, 0.5, 0.3438, 0.5, 0.3438, 1.0, 0.3125, 1.0, 0.3125, 0.5, 0.3125, 0.5, 0.3125, 1.0, 0.2812, 1.0, 0.2812, 0.5, 0.2812, 0.5, 0.2812, 1.0, 0.25, 1.0, 0.25, 0.5, 0.25, 0.5, 0.25, 1.0, 0.2188, 1.0, 0.2188, 0.5, 0.2188, 0.5, 0.2188, 1.0, 0.1875, 1.0, 0.1875, 0.5, 0.1875, 0.5, 0.1875, 1.0, 0.1562, 1.0, 0.1562, 0.5, 0.1562, 0.5, 0.1562, 1.0, 0.125, 1.0, 0.125, 0.5, 0.125, 0.5, 0.125, 1.0, 0.09375, 1.0, 0.09375, 0.5, 0.09375, 0.5, 0.09375, 1.0, 0.0625, 1.0, 0.0625, 0.5, 0.9688, 0.5, 0.9375, 0.5, 0.9375, 1.0, 0.9688, 1.0, 0.0625, 0.5, 0.0625, 1.0, 0.03125, 1.0, 0.03125, 0.5, 0.03125, 0.5, 0.03125, 1.0, 0.0, 1.0, 0.0, 0.5, 1.0, 0.5, 0.9688, 0.5, 0.9688, 1.0, 1.0, 1.0, 0.9375, 0.5, 0.9062, 0.5, 0.9062, 1.0, 0.9375, 1.0, 0.9062, 0.5, 0.875, 0.5, 0.875, 1.0, 0.9062, 1.0, 0.875, 0.5, 0.8438, 0.5, 0.8438, 1.0, 0.875, 1.0, 0.8438, 0.5, 0.8125, 0.5, 0.8125, 1.0, 0.8438, 1.0, 0.8125, 0.5, 0.7812, 0.5, 0.7812, 1.0, 0.8125, 1.0, 0.7812, 0.5, 0.75, 0.5, 0.75, 1.0, 0.7812, 1.0, 0.75, 0.5, 0.7188, 0.5, 0.7188, 1.0, 0.75, 1.0, 0.7188, 0.5, 0.6875, 0.5, 0.6875, 1.0, 0.7188, 1.0, 0.6875, 0.5, 0.6562, 0.5, 0.6562, 1.0, 0.6875, 1.0, 0.6562, 0.5, 0.625, 0.5, 0.625, 1.0, 0.6562, 1.0, 0.625, 0.5, 0.5938, 0.5, 0.5938, 1.0, 0.625, 1.0, 0.5938, 0.5, 0.5625, 0.5, 0.5625, 1.0, 0.5938, 1.0, 0.5625, 0.5, 0.5312, 0.5, 0.5312, 1.0, 0.5625, 1.0, 0.5312, 0.5, 0.5, 0.5, 0.5, 1.0, 0.5312, 1.0, 0.5, 0.5, 0.4688, 0.5, 0.4688, 1.0, 0.5, 1.0, 0.4688, 0.5, 0.4375, 0.5, 0.4375, 1.0, 0.4688, 1.0, 0.4375, 0.5, 0.4062, 0.5, 0.4062, 1.0, 0.4375, 1.0, 0.4062, 0.5, 0.375, 0.5, 0.375, 1.0, 0.4062, 1.0, 0.375, 0.5, 0.3438, 0.5, 0.3438, 1.0, 0.375, 1.0, 0.3438, 0.5, 0.3125, 0.5, 0.3125, 1.0, 0.3438, 1.0, 0.3125, 0.5, 0.2812, 0.5, 0.2812, 1.0, 0.3125, 1.0, 0.2812, 0.5, 0.25, 0.5, 0.25, 1.0, 0.2812, 1.0, 0.25, 0.5, 0.2188, 0.5, 0.2188, 1.0, 0.25, 1.0, 0.2188, 0.5, 0.1875, 0.5, 0.1875, 1.0, 0.2188, 1.0, 0.1875, 0.5, 0.1562, 0.5, 0.1562, 1.0, 0.1875, 1.0, 0.1562, 0.5, 0.125, 0.5, 0.125, 1.0, 0.1562, 1.0, 0.125, 0.5, 0.09375, 0.5, 0.09375, 1.0, 0.125, 1.0, 0.09375, 0.5, 0.0625, 0.5, 0.0625, 1.0, 0.09375, 1.0, 0.0625, 0.5, 0.03125, 0.5, 0.03125, 1.0, 0.0625, 1.0, 0.03125, 0.5, 0.0, 0.5, 0.0, 1.0, 0.03125, 1.0, 0.2812, 1.0, 0.2812, 1.0, 0.25, 1.0, 0.25, 1.0, 0.7812, 0.5, 0.7812, 0.5, 0.8125, 0.5, 0.8125, 0.5, 0.5, 0.5, 0.5, 0.5, 0.5312, 0.5, 0.5312, 0.5, 0.8125, 1.0, 0.8125, 1.0, 0.7812, 1.0, 0.7812, 1.0, 0.2188, 0.5, 0.2188, 0.5, 0.25, 0.5, 0.25, 0.5, 0.5312, 1.0, 0.5312, 1.0, 0.5, 1.0, 0.5, 1.0, 0.25, 1.0, 0.25, 1.0, 0.2188, 1.0, 0.2188, 1.0, 0.75, 0.5, 0.75, 0.5, 0.7812, 0.5, 0.7812, 0.5, 0.4688, 0.5, 0.4688, 0.5, 0.5, 0.5, 0.5, 0.5, 0.7812, 1.0, 0.7812, 1.0, 0.75, 1.0, 0.75, 1.0, 0.1875, 0.5, 0.1875, 0.5, 0.2188, 0.5, 0.2188, 0.5, 0.5, 1.0, 0.5, 1.0, 0.4688, 1.0, 0.4688, 1.0, 0.2188, 1.0, 0.2188, 1.0, 0.1875, 1.0, 0.1875, 1.0, 0.7188, 0.5, 0.7188, 0.5, 0.75, 0.5, 0.75, 0.5, 0.4375, 0.5, 0.4375, 0.5, 0.4688, 0.5, 0.4688, 0.5, 0.75, 1.0, 0.75, 1.0, 0.7188, 1.0, 0.7188, 1.0, 0.9688, 0.5, 0.9688, 0.5, 1.0, 0.5, 1.0, 0.5, 0.1562, 0.5, 0.1562, 0.5, 0.1875, 0.5, 0.1875, 0.5, 0.4688, 1.0, 0.4688, 1.0, 0.4375, 1.0, 0.4375, 1.0, 1.0, 1.0, 1.0, 1.0, 0.9688, 1.0, 0.9688, 1.0, 0.1875, 1.0, 0.1875, 1.0, 0.1562, 1.0, 0.1562, 1.0, 0.6875, 0.5, 0.6875, 0.5, 0.7188, 0.5, 0.7188, 0.5, 0.4062, 0.5, 0.4062, 0.5, 0.4375, 0.5, 0.4375, 0.5, 0.7188, 1.0, 0.7188, 1.0, 0.6875, 1.0, 0.6875, 1.0, 0.125, 0.5, 0.125, 0.5, 0.1562, 0.5, 0.1562, 0.5, 0.4375, 1.0, 0.4375, 1.0, 0.4062, 1.0, 0.4062, 1.0, 0.9375, 0.5, 0.9375, 0.5, 0.9688, 0.5, 0.9688, 0.5, 0.1562, 1.0, 0.1562, 1.0, 0.125, 1.0, 0.125, 1.0, 0.6562, 0.5, 0.6562, 0.5, 0.6875, 0.5, 0.6875, 0.5, 0.9688, 1.0, 0.9688, 1.0, 0.9375, 1.0, 0.9375, 1.0, 0.375, 0.5, 0.375, 0.5, 0.4062, 0.5, 0.4062, 0.5, 0.6875, 1.0, 0.6875, 1.0, 0.6562, 1.0, 0.6562, 1.0, 0.09375, 0.5, 0.09375, 0.5, 0.125, 0.5, 0.125, 0.5, 0.4062, 1.0, 0.4062, 1.0, 0.375, 1.0, 0.375, 1.0, 0.9062, 0.5, 0.9062, 0.5, 0.9375, 0.5, 0.9375, 0.5, 0.125, 1.0, 0.125, 1.0, 0.09375, 1.0, 0.09375, 1.0, 0.625, 0.5, 0.625, 0.5, 0.6562, 0.5, 0.6562, 0.5, 0.9375, 1.0, 0.9375, 1.0, 0.9062, 1.0, 0.9062, 1.0, 0.3438, 0.5, 0.3438, 0.5, 0.375, 0.5, 0.375, 0.5, 0.6562, 1.0, 0.6562, 1.0, 0.625, 1.0, 0.625, 1.0, 0.0625, 0.5, 0.0625, 0.5, 0.09375, 0.5, 0.09375, 0.5, 0.375, 1.0, 0.375, 1.0, 0.3438, 1.0, 0.3438, 1.0, 0.875, 0.5, 0.875, 0.5, 0.9062, 0.5, 0.9062, 0.5, 0.09375, 1.0, 0.09375, 1.0, 0.0625, 1.0, 0.0625, 1.0, 0.5938, 0.5, 0.5938, 0.5, 0.625, 0.5, 0.625, 0.5, 0.9062, 1.0, 0.9062, 1.0, 0.875, 1.0, 0.875, 1.0, 0.3125, 0.5, 0.3125, 0.5, 0.3438, 0.5, 0.3438, 0.5, 0.625, 1.0, 0.625, 1.0, 0.5938, 1.0, 0.5938, 1.0, 0.03125, 0.5, 0.03125, 0.5, 0.0625, 0.5, 0.0625, 0.5, 0.3438, 1.0, 0.3438, 1.0, 0.3125, 1.0, 0.3125, 1.0, 0.8438, 0.5, 0.8438, 0.5, 0.875, 0.5, 0.875, 0.5, 0.0625, 1.0, 0.0625, 1.0, 0.03125, 1.0, 0.03125, 1.0, 0.5625, 0.5, 0.5625, 0.5, 0.5938, 0.5, 0.5938, 0.5, 0.875, 1.0, 0.875, 1.0, 0.8438, 1.0, 0.8438, 1.0, 0.2812, 0.5, 0.2812, 0.5, 0.3125, 0.5, 0.3125, 0.5, 0.5938, 1.0, 0.5938, 1.0, 0.5625, 1.0, 0.5625, 1.0, 0.0, 0.5, 0.0, 0.5, 0.03125, 0.5, 0.03125, 0.5, 0.3125, 1.0, 0.3125, 1.0, 0.2812, 1.0, 0.2812, 1.0, 0.8125, 0.5, 0.8125, 0.5, 0.8438, 0.5, 0.8438, 0.5, 0.03125, 1.0, 0.03125, 1.0, 0.0, 1.0, 0.0, 1.0, 0.5312, 0.5, 0.5312, 0.5, 0.5625, 0.5, 0.5625, 0.5, 0.8438, 1.0, 0.8438, 1.0, 0.8125, 1.0, 0.8125, 1.0, 0.25, 0.5, 0.25, 0.5, 0.2812, 0.5, 0.2812, 0.5, 0.5625, 1.0, 0.5625, 1.0, 0.5312, 1.0, 0.5312, 1.0])
me_cylinder_001.use_remesh_fix_poles = True
me_cylinder_001.use_remesh_preserve_attributes = False
me_cylinder_001.use_mirror_vertex_groups = False
me_cylinder_001.update()
me_circle_004 = bpy.data.meshes.new('Circle.004')
me_circle_004.from_pydata([(-2.333, 3.333, -1.086e-06), (-2.353, 3.138, -1.086e-06), (-2.133, 3.333, -1.086e-06), (-2.333, 3.333, -0.003334), (-2.353, 3.138, -0.003334), (-2.133, 3.333, -0.003334), (-2.156, 3.099, -0.003334), (-2.225, 2.874, -0.003334), (-2.156, 3.099, -1.086e-06), (-2.225, 2.874, -1.086e-06), (-2.336, 2.667, -1.086e-06), (-2.409, 2.951, -1.086e-06), (-2.502, 2.778, -1.086e-06), (-2.409, 2.951, -0.003334), (-2.502, 2.778, -0.003334), (-2.626, 2.626, -0.003334), (-2.336, 2.667, -0.003334), (-2.485, 2.485, -0.003334), (-2.667, 2.336, -0.003334), (-2.485, 2.485, -1.086e-06), (-2.667, 2.336, -1.086e-06), (-2.626, 2.626, -1.086e-06), (-2.778, 2.502, -1.086e-06), (-2.951, 2.409, -1.086e-06), (-2.778, 2.502, -0.003334), (-2.951, 2.409, -0.003334), (-3.138, 2.353, -0.003334), (-2.874, 2.225, -0.003334), (-3.099, 2.156, -0.003334), (-2.874, 2.225, -1.086e-06), (-3.099, 2.156, -1.086e-06), (-3.333, 2.133, -1.086e-06), (-3.138, 2.353, -1.086e-06), (-3.333, 2.333, -1.086e-06), (-3.333, 2.333, -0.003334), (-3.333, 2.133, -0.003334)], [], [(1, 0, 3, 4), (1, 8, 2, 0), (0, 2, 5, 3), (4, 3, 5, 6), (2, 8, 6, 5), (8, 9, 7, 6), (13, 4, 6, 7), (11, 9, 8, 1), (9, 10, 16, 7), (12, 10, 9, 11), (11, 1, 4, 13), (12, 11, 13, 14), (14, 13, 7, 16), (21, 12, 14, 15), (15, 14, 16, 17), (10, 19, 17, 16), (19, 20, 18, 17), (24, 15, 17, 18), (21, 19, 10, 12), (22, 20, 19, 21), (22, 21, 15, 24), (23, 22, 24, 25), (23, 29, 20, 22), (25, 24, 18, 27), (32, 23, 25, 26), (26, 25, 27, 28), (20, 29, 27, 18), (29, 30, 28, 27), (32, 30, 29, 23), (30, 31, 35, 28), (33, 31, 30, 32), (33, 32, 26, 34), (31, 33, 34, 35), (34, 26, 28, 35)])
_uv = me_circle_004.uv_layers.new(name='UVMap')
_uv.uv.foreach_set('vector', [0.0, 0.0, 0.0, 0.0, 0.0, 0.0, 0.0, 0.0, 0.0, 0.0, 0.0, 0.0, 0.0, 0.0, 0.0, 0.0, 0.0, 0.0, 0.0, 0.0, 0.0, 0.0, 0.0, 0.0, 0.0, 0.0, 0.0, 0.0, 0.0, 0.0, 0.0, 0.0, 0.0, 0.0, 0.0, 0.0, 0.0, 0.0, 0.0, 0.0, 0.0, 0.0, 0.0, 0.0, 0.0, 0.0, 0.0, 0.0, 0.0, 0.0, 0.0, 0.0, 0.0, 0.0, 0.0, 0.0, 0.0, 0.0, 0.0, 0.0, 0.0, 0.0, 0.0, 0.0, 0.0, 0.0, 0.0, 0.0, 0.0, 0.0, 0.0, 0.0, 0.0, 0.0, 0.0, 0.0, 0.0, 0.0, 0.0, 0.0, 0.0, 0.0, 0.0, 0.0, 0.0, 0.0, 0.0, 0.0, 0.0, 0.0, 0.0, 0.0, 0.0, 0.0, 0.0, 0.0, 0.0, 0.0, 0.0, 0.0, 0.0, 0.0, 0.0, 0.0, 0.0, 0.0, 0.0, 0.0, 0.0, 0.0, 0.0, 0.0, 0.0, 0.0, 0.0, 0.0, 0.0, 0.0, 0.0, 0.0, 0.0, 0.0, 0.0, 0.0, 0.0, 0.0, 0.0, 0.0, 0.0, 0.0, 0.0, 0.0, 0.0, 0.0, 0.0, 0.0, 0.0, 0.0, 0.0, 0.0, 0.0, 0.0, 0.0, 0.0, 0.0, 0.0, 0.0, 0.0, 0.0, 0.0, 0.0, 0.0, 0.0, 0.0, 0.0, 0.0, 0.0, 0.0, 0.0, 0.0, 0.0, 0.0, 0.0, 0.0, 0.0, 0.0, 0.0, 0.0, 0.0, 0.0, 0.0, 0.0, 0.0, 0.0, 0.0, 0.0, 0.0, 0.0, 0.0, 0.0, 0.0, 0.0, 0.0, 0.0, 0.0, 0.0, 0.0, 0.0, 0.0, 0.0, 0.0, 0.0, 0.0, 0.0, 0.0, 0.0, 0.0, 0.0, 0.0, 0.0, 0.0, 0.0, 0.0, 0.0, 0.0, 0.0, 0.0, 0.0, 0.0, 0.0, 0.0, 0.0, 0.0, 0.0, 0.0, 0.0, 0.0, 0.0, 0.0, 0.0, 0.0, 0.0, 0.0, 0.0, 0.0, 0.0, 0.0, 0.0, 0.0, 0.0, 0.0, 0.0, 0.0, 0.0, 0.0, 0.0, 0.0, 0.0, 0.0, 0.0, 0.0, 0.0, 0.0, 0.0, 0.0, 0.0, 0.0, 0.0, 0.0, 0.0, 0.0, 0.0, 0.0, 0.0, 0.0, 0.0, 0.0, 0.0, 0.0, 0.0, 0.0, 0.0, 0.0, 0.0, 0.0, 0.0, 0.0, 0.0, 0.0, 0.0, 0.0, 0.0])
me_circle_004.use_remesh_fix_poles = True
me_circle_004.use_remesh_preserve_attributes = False
me_circle_004.use_mirror_vertex_groups = False
me_circle_004.update()
me_circle_005 = bpy.data.meshes.new('Circle.005')
me_circle_005.from_pydata([(2.333, -3.333, -1.086e-06), (2.353, -3.138, -1.086e-06), (2.133, -3.333, -1.086e-06), (2.333, -3.333, -0.003334), (2.353, -3.138, -0.003334), (2.133, -3.333, -0.003334), (2.156, -3.099, -0.003334), (2.225, -2.874, -0.003334), (2.156, -3.099, -1.086e-06), (2.225, -2.874, -1.086e-06), (2.336, -2.667, -1.086e-06), (2.409, -2.951, -1.086e-06), (2.502, -2.778, -1.086e-06), (2.409, -2.951, -0.003334), (2.502, -2.778, -0.003334), (2.626, -2.626, -0.003334), (2.336, -2.667, -0.003334), (2.485, -2.485, -0.003334), (2.667, -2.336, -0.003334), (2.485, -2.485, -1.086e-06), (2.667, -2.336, -1.086e-06), (2.626, -2.626, -1.086e-06), (2.778, -2.502, -1.086e-06), (2.951, -2.409, -1.086e-06), (2.778, -2.502, -0.003334), (2.951, -2.409, -0.003334), (3.138, -2.353, -0.003334), (2.874, -2.225, -0.003334), (3.099, -2.156, -0.003334), (2.874, -2.225, -1.086e-06), (3.099, -2.156, -1.086e-06), (3.333, -2.133, -1.086e-06), (3.138, -2.353, -1.086e-06), (3.333, -2.333, -1.086e-06), (3.333, -2.333, -0.003334), (3.333, -2.133, -0.003334)], [], [(1, 0, 3, 4), (1, 8, 2, 0), (0, 2, 5, 3), (4, 3, 5, 6), (2, 8, 6, 5), (8, 9, 7, 6), (13, 4, 6, 7), (11, 9, 8, 1), (9, 10, 16, 7), (12, 10, 9, 11), (11, 1, 4, 13), (12, 11, 13, 14), (14, 13, 7, 16), (21, 12, 14, 15), (15, 14, 16, 17), (10, 19, 17, 16), (19, 20, 18, 17), (24, 15, 17, 18), (21, 19, 10, 12), (22, 20, 19, 21), (22, 21, 15, 24), (23, 22, 24, 25), (23, 29, 20, 22), (25, 24, 18, 27), (32, 23, 25, 26), (26, 25, 27, 28), (20, 29, 27, 18), (29, 30, 28, 27), (32, 30, 29, 23), (30, 31, 35, 28), (33, 31, 30, 32), (33, 32, 26, 34), (31, 33, 34, 35), (34, 26, 28, 35)])
_uv = me_circle_005.uv_layers.new(name='UVMap')
_uv.uv.foreach_set('vector', [0.0, 0.0, 0.0, 0.0, 0.0, 0.0, 0.0, 0.0, 0.0, 0.0, 0.0, 0.0, 0.0, 0.0, 0.0, 0.0, 0.0, 0.0, 0.0, 0.0, 0.0, 0.0, 0.0, 0.0, 0.0, 0.0, 0.0, 0.0, 0.0, 0.0, 0.0, 0.0, 0.0, 0.0, 0.0, 0.0, 0.0, 0.0, 0.0, 0.0, 0.0, 0.0, 0.0, 0.0, 0.0, 0.0, 0.0, 0.0, 0.0, 0.0, 0.0, 0.0, 0.0, 0.0, 0.0, 0.0, 0.0, 0.0, 0.0, 0.0, 0.0, 0.0, 0.0, 0.0, 0.0, 0.0, 0.0, 0.0, 0.0, 0.0, 0.0, 0.0, 0.0, 0.0, 0.0, 0.0, 0.0, 0.0, 0.0, 0.0, 0.0, 0.0, 0.0, 0.0, 0.0, 0.0, 0.0, 0.0, 0.0, 0.0, 0.0, 0.0, 0.0, 0.0, 0.0, 0.0, 0.0, 0.0, 0.0, 0.0, 0.0, 0.0, 0.0, 0.0, 0.0, 0.0, 0.0, 0.0, 0.0, 0.0, 0.0, 0.0, 0.0, 0.0, 0.0, 0.0, 0.0, 0.0, 0.0, 0.0, 0.0, 0.0, 0.0, 0.0, 0.0, 0.0, 0.0, 0.0, 0.0, 0.0, 0.0, 0.0, 0.0, 0.0, 0.0, 0.0, 0.0, 0.0, 0.0, 0.0, 0.0, 0.0, 0.0, 0.0, 0.0, 0.0, 0.0, 0.0, 0.0, 0.0, 0.0, 0.0, 0.0, 0.0, 0.0, 0.0, 0.0, 0.0, 0.0, 0.0, 0.0, 0.0, 0.0, 0.0, 0.0, 0.0, 0.0, 0.0, 0.0, 0.0, 0.0, 0.0, 0.0, 0.0, 0.0, 0.0, 0.0, 0.0, 0.0, 0.0, 0.0, 0.0, 0.0, 0.0, 0.0, 0.0, 0.0, 0.0, 0.0, 0.0, 0.0, 0.0, 0.0, 0.0, 0.0, 0.0, 0.0, 0.0, 0.0, 0.0, 0.0, 0.0, 0.0, 0.0, 0.0, 0.0, 0.0, 0.0, 0.0, 0.0, 0.0, 0.0, 0.0, 0.0, 0.0, 0.0, 0.0, 0.0, 0.0, 0.0, 0.0, 0.0, 0.0, 0.0, 0.0, 0.0, 0.0, 0.0, 0.0, 0.0, 0.0, 0.0, 0.0, 0.0, 0.0, 0.0, 0.0, 0.0, 0.0, 0.0, 0.0, 0.0, 0.0, 0.0, 0.0, 0.0, 0.0, 0.0, 0.0, 0.0, 0.0, 0.0, 0.0, 0.0, 0.0, 0.0, 0.0, 0.0, 0.0, 0.0, 0.0, 0.0, 0.0, 0.0, 0.0, 0.0, 0.0, 0.0, 0.0, 0.0, 0.0, 0.0])
me_circle_005.use_remesh_fix_poles = True
me_circle_005.use_remesh_preserve_attributes = False
me_circle_005.use_mirror_vertex_groups = False
me_circle_005.update()
me_circle_006 = bpy.data.meshes.new('Circle.006')
me_circle_006.from_pydata([(-2.333, -3.333, -1.086e-06), (-2.353, -3.138, -1.086e-06), (-2.133, -3.333, -1.086e-06), (-2.333, -3.333, -0.003334), (-2.353, -3.138, -0.003334), (-2.133, -3.333, -0.003334), (-2.156, -3.099, -0.003334), (-2.225, -2.874, -0.003334), (-2.156, -3.099, -1.086e-06), (-2.225, -2.874, -1.086e-06), (-2.336, -2.667, -1.086e-06), (-2.409, -2.951, -1.086e-06), (-2.502, -2.778, -1.086e-06), (-2.409, -2.951, -0.003334), (-2.502, -2.778, -0.003334), (-2.626, -2.626, -0.003334), (-2.336, -2.667, -0.003334), (-2.485, -2.485, -0.003334), (-2.667, -2.336, -0.003334), (-2.485, -2.485, -1.086e-06), (-2.667, -2.336, -1.086e-06), (-2.626, -2.626, -1.086e-06), (-2.778, -2.502, -1.086e-06), (-2.951, -2.409, -1.086e-06), (-2.778, -2.502, -0.003334), (-2.951, -2.409, -0.003334), (-3.138, -2.353, -0.003334), (-2.874, -2.225, -0.003334), (-3.099, -2.156, -0.003334), (-2.874, -2.225, -1.086e-06), (-3.099, -2.156, -1.086e-06), (-3.333, -2.133, -1.086e-06), (-3.138, -2.353, -1.086e-06), (-3.333, -2.333, -1.086e-06), (-3.333, -2.333, -0.003334), (-3.333, -2.133, -0.003334)], [], [(1, 4, 3, 0), (1, 0, 2, 8), (0, 3, 5, 2), (4, 6, 5, 3), (2, 5, 6, 8), (8, 6, 7, 9), (13, 7, 6, 4), (11, 1, 8, 9), (9, 7, 16, 10), (12, 11, 9, 10), (11, 13, 4, 1), (12, 14, 13, 11), (14, 16, 7, 13), (21, 15, 14, 12), (15, 17, 16, 14), (10, 16, 17, 19), (19, 17, 18, 20), (24, 18, 17, 15), (21, 12, 10, 19), (22, 21, 19, 20), (22, 24, 15, 21), (23, 25, 24, 22), (23, 22, 20, 29), (25, 27, 18, 24), (32, 26, 25, 23), (26, 28, 27, 25), (20, 18, 27, 29), (29, 27, 28, 30), (32, 23, 29, 30), (30, 28, 35, 31), (33, 32, 30, 31), (33, 34, 26, 32), (31, 35, 34, 33), (34, 35, 28, 26)])
_uv = me_circle_006.uv_layers.new(name='UVMap')
_uv.uv.foreach_set('vector', [0.0, 0.0, 0.0, 0.0, 0.0, 0.0, 0.0, 0.0, 0.0, 0.0, 0.0, 0.0, 0.0, 0.0, 0.0, 0.0, 0.0, 0.0, 0.0, 0.0, 0.0, 0.0, 0.0, 0.0, 0.0, 0.0, 0.0, 0.0, 0.0, 0.0, 0.0, 0.0, 0.0, 0.0, 0.0, 0.0, 0.0, 0.0, 0.0, 0.0, 0.0, 0.0, 0.0, 0.0, 0.0, 0.0, 0.0, 0.0, 0.0, 0.0, 0.0, 0.0, 0.0, 0.0, 0.0, 0.0, 0.0, 0.0, 0.0, 0.0, 0.0, 0.0, 0.0, 0.0, 0.0, 0.0, 0.0, 0.0, 0.0, 0.0, 0.0, 0.0, 0.0, 0.0, 0.0, 0.0, 0.0, 0.0, 0.0, 0.0, 0.0, 0.0, 0.0, 0.0, 0.0, 0.0, 0.0, 0.0, 0.0, 0.0, 0.0, 0.0, 0.0, 0.0, 0.0, 0.0, 0.0, 0.0, 0.0, 0.0, 0.0, 0.0, 0.0, 0.0, 0.0, 0.0, 0.0, 0.0, 0.0, 0.0, 0.0, 0.0, 0.0, 0.0, 0.0, 0.0, 0.0, 0.0, 0.0, 0.0, 0.0, 0.0, 0.0, 0.0, 0.0, 0.0, 0.0, 0.0, 0.0, 0.0, 0.0, 0.0, 0.0, 0.0, 0.0, 0.0, 0.0, 0.0, 0.0, 0.0, 0.0, 0.0, 0.0, 0.0, 0.0, 0.0, 0.0, 0.0, 0.0, 0.0, 0.0, 0.0, 0.0, 0.0, 0.0, 0.0, 0.0, 0.0, 0.0, 0.0, 0.0, 0.0, 0.0, 0.0, 0.0, 0.0, 0.0, 0.0, 0.0, 0.0, 0.0, 0.0, 0.0, 0.0, 0.0, 0.0, 0.0, 0.0, 0.0, 0.0, 0.0, 0.0, 0.0, 0.0, 0.0, 0.0, 0.0, 0.0, 0.0, 0.0, 0.0, 0.0, 0.0, 0.0, 0.0, 0.0, 0.0, 0.0, 0.0, 0.0, 0.0, 0.0, 0.0, 0.0, 0.0, 0.0, 0.0, 0.0, 0.0, 0.0, 0.0, 0.0, 0.0, 0.0, 0.0, 0.0, 0.0, 0.0, 0.0, 0.0, 0.0, 0.0, 0.0, 0.0, 0.0, 0.0, 0.0, 0.0, 0.0, 0.0, 0.0, 0.0, 0.0, 0.0, 0.0, 0.0, 0.0, 0.0, 0.0, 0.0, 0.0, 0.0, 0.0, 0.0, 0.0, 0.0, 0.0, 0.0, 0.0, 0.0, 0.0, 0.0, 0.0, 0.0, 0.0, 0.0, 0.0, 0.0, 0.0, 0.0, 0.0, 0.0, 0.0, 0.0, 0.0, 0.0, 0.0, 0.0, 0.0, 0.0, 0.0, 0.0])
me_circle_006.use_remesh_fix_poles = True
me_circle_006.use_remesh_preserve_attributes = False
me_circle_006.use_mirror_vertex_groups = False
me_circle_006.update()
me_cylinder_002 = bpy.data.meshes.new('Cylinder.002')
me_cylinder_002.from_pydata([(-5.0, -4.0, -1.0), (-5.195, -4.019, -1.0), (-5.0, -4.0, 1.0), (-4.805, -4.019, -1.0), (-5.0, -4.1, -1.0), (-5.176, -4.117, -1.0), (-5.0, -4.1, 1.0), (-4.824, -4.117, -1.0), (-4.656, -4.169, -1.0), (-4.824, -4.117, 1.0), (-4.656, -4.169, 1.0), (-4.805, -4.019, 1.0), (-4.617, -4.076, 1.0), (-4.444, -4.169, 1.0), (-4.617, -4.076, -1.0), (-4.444, -4.169, -1.0), (-4.293, -4.293, -1.0), (-4.5, -4.252, -1.0), (-4.364, -4.364, -1.0), (-4.5, -4.252, 1.0), (-4.364, -4.364, 1.0), (-4.252, -4.5, 1.0), (-4.293, -4.293, 1.0), (-4.169, -4.444, 1.0), (-4.076, -4.617, 1.0), (-4.169, -4.444, -1.0), (-4.076, -4.617, -1.0), (-4.252, -4.5, -1.0), (-4.169, -4.656, -1.0), (-4.117, -4.824, -1.0), (-4.169, -4.656, 1.0), (-4.117, -4.824, 1.0), (-4.1, -5.0, 1.0), (-4.019, -4.805, 1.0), (-4.0, -5.0, 1.0), (-4.019, -4.805, -1.0), (-4.0, -5.0, -1.0), (-4.019, -5.195, -1.0), (-4.1, -5.0, -1.0), (-4.117, -5.176, -1.0), (-4.169, -5.344, -1.0), (-4.117, -5.176, 1.0), (-4.169, -5.344, 1.0), (-4.019, -5.195, 1.0), (-4.076, -5.383, 1.0), (-4.169, -5.556, 1.0), (-4.076, -5.383, -1.0), (-4.169, -5.556, -1.0), (-4.293, -5.707, -1.0), (-4.252, -5.5, -1.0), (-4.364, -5.636, -1.0), (-4.252, -5.5, 1.0), (-4.364, -5.636, 1.0), (-4.5, -5.748, 1.0), (-4.293, -5.707, 1.0), (-4.444, -5.831, 1.0), (-4.617, -5.924, 1.0), (-4.444, -5.831, -1.0), (-4.617, -5.924, -1.0), (-4.5, -5.748, -1.0), (-4.656, -5.831, -1.0), (-4.824, -5.883, -1.0), (-4.656, -5.831, 1.0), (-4.824, -5.883, 1.0), (-5.0, -5.9, 1.0), (-4.805, -5.981, 1.0), (-5.0, -6.0, 1.0), (-4.805, -5.981, -1.0), (-5.0, -6.0, -1.0), (-5.195, -5.981, -1.0), (-5.0, -5.9, -1.0), (-5.176, -5.883, -1.0), (-5.344, -5.831, -1.0), (-5.176, -5.883, 1.0), (-5.344, -5.831, 1.0), (-5.195, -5.981, 1.0), (-5.383, -5.924, 1.0), (-5.556, -5.831, 1.0), (-5.383, -5.924, -1.0), (-5.556, -5.831, -1.0), (-5.707, -5.707, -1.0), (-5.5, -5.748, -1.0), (-5.636, -5.636, -1.0), (-5.5, -5.748, 1.0), (-5.636, -5.636, 1.0), (-5.748, -5.5, 1.0), (-5.707, -5.707, 1.0), (-5.831, -5.556, 1.0), (-5.924, -5.383, 1.0), (-5.831, -5.556, -1.0), (-5.924, -5.383, -1.0), (-5.748, -5.5, -1.0), (-5.831, -5.344, -1.0), (-5.883, -5.176, -1.0), (-5.831, -5.344, 1.0), (-5.883, -5.176, 1.0), (-5.9, -5.0, 1.0), (-5.981, -5.195, 1.0), (-6.0, -5.0, 1.0), (-5.981, -5.195, -1.0), (-6.0, -5.0, -1.0), (-5.981, -4.805, -1.0), (-5.9, -5.0, -1.0), (-5.883, -4.824, -1.0), (-5.831, -4.656, -1.0), (-5.883, -4.824, 1.0), (-5.831, -4.656, 1.0), (-5.981, -4.805, 1.0), (-5.924, -4.617, 1.0), (-5.831, -4.444, 1.0), (-5.924, -4.617, -1.0), (-5.831, -4.444, -1.0), (-5.707, -4.293, -1.0), (-5.748, -4.5, -1.0), (-5.636, -4.364, -1.0), (-5.748, -4.5, 1.0), (-5.636, -4.364, 1.0), (-5.5, -4.252, 1.0), (-5.707, -4.293, 1.0), (-5.556, -4.169, 1.0), (-5.383, -4.076, 1.0), (-5.556, -4.169, -1.0), (-5.383, -4.076, -1.0), (-5.5, -4.252, -1.0), (-5.344, -4.169, -1.0), (-5.344, -4.169, 1.0), (-5.176, -4.117, 1.0), (-5.195, -4.019, 1.0)], [], [(1, 0, 4, 5), (0, 1, 127, 2), (3, 0, 2, 11), (0, 3, 7, 4), (4, 6, 126, 5), (7, 9, 6, 4), (3, 14, 8, 7), (8, 10, 9, 7), (12, 11, 9, 10), (11, 2, 6, 9), (14, 3, 11, 12), (13, 12, 10, 19), (15, 14, 12, 13), (14, 15, 17, 8), (15, 16, 18, 17), (16, 15, 13, 22), (18, 20, 19, 17), (17, 19, 10, 8), (22, 13, 19, 20), (23, 22, 20, 21), (27, 21, 20, 18), (25, 16, 22, 23), (24, 23, 21, 30), (26, 25, 23, 24), (25, 26, 28, 27), (16, 25, 27, 18), (28, 30, 21, 27), (26, 35, 29, 28), (29, 31, 30, 28), (33, 24, 30, 31), (34, 33, 31, 32), (38, 32, 31, 29), (36, 35, 33, 34), (35, 26, 24, 33), (35, 36, 38, 29), (36, 37, 39, 38), (37, 36, 34, 43), (39, 41, 32, 38), (37, 46, 40, 39), (40, 42, 41, 39), (44, 43, 41, 42), (43, 34, 32, 41), (46, 37, 43, 44), (45, 44, 42, 51), (47, 46, 44, 45), (46, 47, 49, 40), (47, 48, 50, 49), (48, 47, 45, 54), (50, 52, 51, 49), (49, 51, 42, 40), (54, 45, 51, 52), (55, 54, 52, 53), (59, 53, 52, 50), (57, 48, 54, 55), (56, 55, 53, 62), (58, 57, 55, 56), (57, 58, 60, 59), (48, 57, 59, 50), (60, 62, 53, 59), (58, 67, 61, 60), (61, 63, 62, 60), (65, 56, 62, 63), (66, 65, 63, 64), (70, 64, 63, 61), (68, 67, 65, 66), (67, 58, 56, 65), (67, 68, 70, 61), (68, 69, 71, 70), (69, 68, 66, 75), (71, 73, 64, 70), (69, 78, 72, 71), (72, 74, 73, 71), (76, 75, 73, 74), (75, 66, 64, 73), (78, 69, 75, 76), (77, 76, 74, 83), (79, 78, 76, 77), (78, 79, 81, 72), (79, 80, 82, 81), (80, 79, 77, 86), (82, 84, 83, 81), (81, 83, 74, 72), (86, 77, 83, 84), (87, 86, 84, 85), (91, 85, 84, 82), (89, 80, 86, 87), (88, 87, 85, 94), (90, 89, 87, 88), (89, 90, 92, 91), (80, 89, 91, 82), (92, 94, 85, 91), (90, 99, 93, 92), (93, 95, 94, 92), (97, 88, 94, 95), (98, 97, 95, 96), (102, 96, 95, 93), (100, 99, 97, 98), (99, 90, 88, 97), (99, 100, 102, 93), (100, 101, 103, 102), (101, 100, 98, 107), (103, 105, 96, 102), (101, 110, 104, 103), (104, 106, 105, 103), (108, 107, 105, 106), (107, 98, 96, 105), (110, 101, 107, 108), (109, 108, 106, 115), (111, 110, 108, 109), (110, 111, 113, 104), (111, 112, 114, 113), (112, 111, 109, 118), (114, 116, 115, 113), (113, 115, 106, 104), (118, 109, 115, 116), (119, 118, 116, 117), (123, 117, 116, 114), (121, 112, 118, 119), (120, 119, 117, 125), (122, 121, 119, 120), (121, 122, 124, 123), (112, 121, 123, 114), (124, 125, 117, 123), (122, 1, 5, 124), (5, 126, 125, 124), (127, 120, 125, 126), (2, 127, 126, 6), (1, 122, 120, 127)])
_uv = me_cylinder_002.uv_layers.new(name='UVMap')
_uv.uv.foreach_set('vector', [0.9688, 0.5, 1.0, 0.5, 1.0, 0.5, 0.9688, 0.5, 1.0, 0.5, 0.9688, 0.5, 0.9688, 1.0, 1.0, 1.0, 0.03125, 0.5, 0.0, 0.5, 0.0, 1.0, 0.03125, 1.0, 0.0, 0.5, 0.03125, 0.5, 0.03125, 0.5, 0.0, 0.5, 1.0, 0.5, 1.0, 1.0, 0.9688, 1.0, 0.9688, 0.5, 0.03125, 0.5, 0.03125, 1.0, 0.0, 1.0, 0.0, 0.5, 0.03125, 0.5, 0.0625, 0.5, 0.0625, 0.5, 0.03125, 0.5, 0.0625, 0.5, 0.0625, 1.0, 0.03125, 1.0, 0.03125, 0.5, 0.0625, 1.0, 0.03125, 1.0, 0.03125, 1.0, 0.0625, 1.0, 0.03125, 1.0, 0.0, 1.0, 0.0, 1.0, 0.03125, 1.0, 0.0625, 0.5, 0.03125, 0.5, 0.03125, 1.0, 0.0625, 1.0, 0.09375, 1.0, 0.0625, 1.0, 0.0625, 1.0, 0.09375, 1.0, 0.09375, 0.5, 0.0625, 0.5, 0.0625, 1.0, 0.09375, 1.0, 0.0625, 0.5, 0.09375, 0.5, 0.09375, 0.5, 0.0625, 0.5, 0.09375, 0.5, 0.125, 0.5, 0.125, 0.5, 0.09375, 0.5, 0.125, 0.5, 0.09375, 0.5, 0.09375, 1.0, 0.125, 1.0, 0.125, 0.5, 0.125, 1.0, 0.09375, 1.0, 0.09375, 0.5, 0.09375, 0.5, 0.09375, 1.0, 0.0625, 1.0, 0.0625, 0.5, 0.125, 1.0, 0.09375, 1.0, 0.09375, 1.0, 0.125, 1.0, 0.1562, 1.0, 0.125, 1.0, 0.125, 1.0, 0.1562, 1.0, 0.1562, 0.5, 0.1562, 1.0, 0.125, 1.0, 0.125, 0.5, 0.1562, 0.5, 0.125, 0.5, 0.125, 1.0, 0.1562, 1.0, 0.1875, 1.0, 0.1562, 1.0, 0.1562, 1.0, 0.1875, 1.0, 0.1875, 0.5, 0.1562, 0.5, 0.1562, 1.0, 0.1875, 1.0, 0.1562, 0.5, 0.1875, 0.5, 0.1875, 0.5, 0.1562, 0.5, 0.125, 0.5, 0.1562, 0.5, 0.1562, 0.5, 0.125, 0.5, 0.1875, 0.5, 0.1875, 1.0, 0.1562, 1.0, 0.1562, 0.5, 0.1875, 0.5, 0.2188, 0.5, 0.2188, 0.5, 0.1875, 0.5, 0.2188, 0.5, 0.2188, 1.0, 0.1875, 1.0, 0.1875, 0.5, 0.2188, 1.0, 0.1875, 1.0, 0.1875, 1.0, 0.2188, 1.0, 0.25, 1.0, 0.2188, 1.0, 0.2188, 1.0, 0.25, 1.0, 0.25, 0.5, 0.25, 1.0, 0.2188, 1.0, 0.2188, 0.5, 0.25, 0.5, 0.2188, 0.5, 0.2188, 1.0, 0.25, 1.0, 0.2188, 0.5, 0.1875, 0.5, 0.1875, 1.0, 0.2188, 1.0, 0.2188, 0.5, 0.25, 0.5, 0.25, 0.5, 0.2188, 0.5, 0.25, 0.5, 0.2812, 0.5, 0.2812, 0.5, 0.25, 0.5, 0.2812, 0.5, 0.25, 0.5, 0.25, 1.0, 0.2812, 1.0, 0.2812, 0.5, 0.2812, 1.0, 0.25, 1.0, 0.25, 0.5, 0.2812, 0.5, 0.3125, 0.5, 0.3125, 0.5, 0.2812, 0.5, 0.3125, 0.5, 0.3125, 1.0, 0.2812, 1.0, 0.2812, 0.5, 0.3125, 1.0, 0.2812, 1.0, 0.2812, 1.0, 0.3125, 1.0, 0.2812, 1.0, 0.25, 1.0, 0.25, 1.0, 0.2812, 1.0, 0.3125, 0.5, 0.2812, 0.5, 0.2812, 1.0, 0.3125, 1.0, 0.3438, 1.0, 0.3125, 1.0, 0.3125, 1.0, 0.3438, 1.0, 0.3438, 0.5, 0.3125, 0.5, 0.3125, 1.0, 0.3438, 1.0, 0.3125, 0.5, 0.3438, 0.5, 0.3438, 0.5, 0.3125, 0.5, 0.3438, 0.5, 0.375, 0.5, 0.375, 0.5, 0.3438, 0.5, 0.375, 0.5, 0.3438, 0.5, 0.3438, 1.0, 0.375, 1.0, 0.375, 0.5, 0.375, 1.0, 0.3438, 1.0, 0.3438, 0.5, 0.3438, 0.5, 0.3438, 1.0, 0.3125, 1.0, 0.3125, 0.5, 0.375, 1.0, 0.3438, 1.0, 0.3438, 1.0, 0.375, 1.0, 0.4062, 1.0, 0.375, 1.0, 0.375, 1.0, 0.4062, 1.0, 0.4062, 0.5, 0.4062, 1.0, 0.375, 1.0, 0.375, 0.5, 0.4062, 0.5, 0.375, 0.5, 0.375, 1.0, 0.4062, 1.0, 0.4375, 1.0, 0.4062, 1.0, 0.4062, 1.0, 0.4375, 1.0, 0.4375, 0.5, 0.4062, 0.5, 0.4062, 1.0, 0.4375, 1.0, 0.4062, 0.5, 0.4375, 0.5, 0.4375, 0.5, 0.4062, 0.5, 0.375, 0.5, 0.4062, 0.5, 0.4062, 0.5, 0.375, 0.5, 0.4375, 0.5, 0.4375, 1.0, 0.4062, 1.0, 0.4062, 0.5, 0.4375, 0.5, 0.4688, 0.5, 0.4688, 0.5, 0.4375, 0.5, 0.4688, 0.5, 0.4688, 1.0, 0.4375, 1.0, 0.4375, 0.5, 0.4688, 1.0, 0.4375, 1.0, 0.4375, 1.0, 0.4688, 1.0, 0.5, 1.0, 0.4688, 1.0, 0.4688, 1.0, 0.5, 1.0, 0.5, 0.5, 0.5, 1.0, 0.4688, 1.0, 0.4688, 0.5, 0.5, 0.5, 0.4688, 0.5, 0.4688, 1.0, 0.5, 1.0, 0.4688, 0.5, 0.4375, 0.5, 0.4375, 1.0, 0.4688, 1.0, 0.4688, 0.5, 0.5, 0.5, 0.5, 0.5, 0.4688, 0.5, 0.5, 0.5, 0.5312, 0.5, 0.5312, 0.5, 0.5, 0.5, 0.5312, 0.5, 0.5, 0.5, 0.5, 1.0, 0.5312, 1.0, 0.5312, 0.5, 0.5312, 1.0, 0.5, 1.0, 0.5, 0.5, 0.5312, 0.5, 0.5625, 0.5, 0.5625, 0.5, 0.5312, 0.5, 0.5625, 0.5, 0.5625, 1.0, 0.5312, 1.0, 0.5312, 0.5, 0.5625, 1.0, 0.5312, 1.0, 0.5312, 1.0, 0.5625, 1.0, 0.5312, 1.0, 0.5, 1.0, 0.5, 1.0, 0.5312, 1.0, 0.5625, 0.5, 0.5312, 0.5, 0.5312, 1.0, 0.5625, 1.0, 0.5938, 1.0, 0.5625, 1.0, 0.5625, 1.0, 0.5938, 1.0, 0.5938, 0.5, 0.5625, 0.5, 0.5625, 1.0, 0.5938, 1.0, 0.5625, 0.5, 0.5938, 0.5, 0.5938, 0.5, 0.5625, 0.5, 0.5938, 0.5, 0.625, 0.5, 0.625, 0.5, 0.5938, 0.5, 0.625, 0.5, 0.5938, 0.5, 0.5938, 1.0, 0.625, 1.0, 0.625, 0.5, 0.625, 1.0, 0.5938, 1.0, 0.5938, 0.5, 0.5938, 0.5, 0.5938, 1.0, 0.5625, 1.0, 0.5625, 0.5, 0.625, 1.0, 0.5938, 1.0, 0.5938, 1.0, 0.625, 1.0, 0.6562, 1.0, 0.625, 1.0, 0.625, 1.0, 0.6562, 1.0, 0.6562, 0.5, 0.6562, 1.0, 0.625, 1.0, 0.625, 0.5, 0.6562, 0.5, 0.625, 0.5, 0.625, 1.0, 0.6562, 1.0, 0.6875, 1.0, 0.6562, 1.0, 0.6562, 1.0, 0.6875, 1.0, 0.6875, 0.5, 0.6562, 0.5, 0.6562, 1.0, 0.6875, 1.0, 0.6562, 0.5, 0.6875, 0.5, 0.6875, 0.5, 0.6562, 0.5, 0.625, 0.5, 0.6562, 0.5, 0.6562, 0.5, 0.625, 0.5, 0.6875, 0.5, 0.6875, 1.0, 0.6562, 1.0, 0.6562, 0.5, 0.6875, 0.5, 0.7188, 0.5, 0.7188, 0.5, 0.6875, 0.5, 0.7188, 0.5, 0.7188, 1.0, 0.6875, 1.0, 0.6875, 0.5, 0.7188, 1.0, 0.6875, 1.0, 0.6875, 1.0, 0.7188, 1.0, 0.75, 1.0, 0.7188, 1.0, 0.7188, 1.0, 0.75, 1.0, 0.75, 0.5, 0.75, 1.0, 0.7188, 1.0, 0.7188, 0.5, 0.75, 0.5, 0.7188, 0.5, 0.7188, 1.0, 0.75, 1.0, 0.7188, 0.5, 0.6875, 0.5, 0.6875, 1.0, 0.7188, 1.0, 0.7188, 0.5, 0.75, 0.5, 0.75, 0.5, 0.7188, 0.5, 0.75, 0.5, 0.7812, 0.5, 0.7812, 0.5, 0.75, 0.5, 0.7812, 0.5, 0.75, 0.5, 0.75, 1.0, 0.7812, 1.0, 0.7812, 0.5, 0.7812, 1.0, 0.75, 1.0, 0.75, 0.5, 0.7812, 0.5, 0.8125, 0.5, 0.8125, 0.5, 0.7812, 0.5, 0.8125, 0.5, 0.8125, 1.0, 0.7812, 1.0, 0.7812, 0.5, 0.8125, 1.0, 0.7812, 1.0, 0.7812, 1.0, 0.8125, 1.0, 0.7812, 1.0, 0.75, 1.0, 0.75, 1.0, 0.7812, 1.0, 0.8125, 0.5, 0.7812, 0.5, 0.7812, 1.0, 0.8125, 1.0, 0.8438, 1.0, 0.8125, 1.0, 0.8125, 1.0, 0.8438, 1.0, 0.8438, 0.5, 0.8125, 0.5, 0.8125, 1.0, 0.8438, 1.0, 0.8125, 0.5, 0.8438, 0.5, 0.8438, 0.5, 0.8125, 0.5, 0.8438, 0.5, 0.875, 0.5, 0.875, 0.5, 0.8438, 0.5, 0.875, 0.5, 0.8438, 0.5, 0.8438, 1.0, 0.875, 1.0, 0.875, 0.5, 0.875, 1.0, 0.8438, 1.0, 0.8438, 0.5, 0.8438, 0.5, 0.8438, 1.0, 0.8125, 1.0, 0.8125, 0.5, 0.875, 1.0, 0.8438, 1.0, 0.8438, 1.0, 0.875, 1.0, 0.9062, 1.0, 0.875, 1.0, 0.875, 1.0, 0.9062, 1.0, 0.9062, 0.5, 0.9062, 1.0, 0.875, 1.0, 0.875, 0.5, 0.9062, 0.5, 0.875, 0.5, 0.875, 1.0, 0.9062, 1.0, 0.9375, 1.0, 0.9062, 1.0, 0.9062, 1.0, 0.9375, 1.0, 0.9375, 0.5, 0.9062, 0.5, 0.9062, 1.0, 0.9375, 1.0, 0.9062, 0.5, 0.9375, 0.5, 0.9375, 0.5, 0.9062, 0.5, 0.875, 0.5, 0.9062, 0.5, 0.9062, 0.5, 0.875, 0.5, 0.9375, 0.5, 0.9375, 1.0, 0.9062, 1.0, 0.9062, 0.5, 0.9375, 0.5, 0.9688, 0.5, 0.9688, 0.5, 0.9375, 0.5, 0.9688, 0.5, 0.9688, 1.0, 0.9375, 1.0, 0.9375, 0.5, 0.9688, 1.0, 0.9375, 1.0, 0.9375, 1.0, 0.9688, 1.0, 1.0, 1.0, 0.9688, 1.0, 0.9688, 1.0, 1.0, 1.0, 0.9688, 0.5, 0.9375, 0.5, 0.9375, 1.0, 0.9688, 1.0])
me_cylinder_002.use_remesh_fix_poles = True
me_cylinder_002.use_remesh_preserve_attributes = False
me_cylinder_002.use_mirror_vertex_groups = False
me_cylinder_002.update()
me_cylinder_003 = bpy.data.meshes.new('Cylinder.003')
me_cylinder_003.from_pydata([(5.0, 4.0, -1.0), (5.195, 4.019, -1.0), (5.0, 4.0, 1.0), (4.805, 4.019, -1.0), (5.0, 4.1, -1.0), (5.176, 4.117, -1.0), (5.0, 4.1, 1.0), (4.824, 4.117, -1.0), (4.656, 4.169, -1.0), (4.824, 4.117, 1.0), (4.656, 4.169, 1.0), (4.805, 4.019, 1.0), (4.617, 4.076, 1.0), (4.444, 4.169, 1.0), (4.617, 4.076, -1.0), (4.444, 4.169, -1.0), (4.293, 4.293, -1.0), (4.5, 4.252, -1.0), (4.364, 4.364, -1.0), (4.5, 4.252, 1.0), (4.364, 4.364, 1.0), (4.252, 4.5, 1.0), (4.293, 4.293, 1.0), (4.169, 4.444, 1.0), (4.076, 4.617, 1.0), (4.169, 4.444, -1.0), (4.076, 4.617, -1.0), (4.252, 4.5, -1.0), (4.169, 4.656, -1.0), (4.117, 4.824, -1.0), (4.169, 4.656, 1.0), (4.117, 4.824, 1.0), (4.1, 5.0, 1.0), (4.019, 4.805, 1.0), (4.0, 5.0, 1.0), (4.019, 4.805, -1.0), (4.0, 5.0, -1.0), (4.019, 5.195, -1.0), (4.1, 5.0, -1.0), (4.117, 5.176, -1.0), (4.169, 5.344, -1.0), (4.117, 5.176, 1.0), (4.169, 5.344, 1.0), (4.019, 5.195, 1.0), (4.076, 5.383, 1.0), (4.169, 5.556, 1.0), (4.076, 5.383, -1.0), (4.169, 5.556, -1.0), (4.293, 5.707, -1.0), (4.252, 5.5, -1.0), (4.364, 5.636, -1.0), (4.252, 5.5, 1.0), (4.364, 5.636, 1.0), (4.5, 5.748, 1.0), (4.293, 5.707, 1.0), (4.444, 5.831, 1.0), (4.617, 5.924, 1.0), (4.444, 5.831, -1.0), (4.617, 5.924, -1.0), (4.5, 5.748, -1.0), (4.656, 5.831, -1.0), (4.824, 5.883, -1.0), (4.656, 5.831, 1.0), (4.824, 5.883, 1.0), (5.0, 5.9, 1.0), (4.805, 5.981, 1.0), (5.0, 6.0, 1.0), (4.805, 5.981, -1.0), (5.0, 6.0, -1.0), (5.195, 5.981, -1.0), (5.0, 5.9, -1.0), (5.176, 5.883, -1.0), (5.344, 5.831, -1.0), (5.176, 5.883, 1.0), (5.344, 5.831, 1.0), (5.195, 5.981, 1.0), (5.383, 5.924, 1.0), (5.556, 5.831, 1.0), (5.383, 5.924, -1.0), (5.556, 5.831, -1.0), (5.707, 5.707, -1.0), (5.5, 5.748, -1.0), (5.636, 5.636, -1.0), (5.5, 5.748, 1.0), (5.636, 5.636, 1.0), (5.748, 5.5, 1.0), (5.707, 5.707, 1.0), (5.831, 5.556, 1.0), (5.924, 5.383, 1.0), (5.831, 5.556, -1.0), (5.924, 5.383, -1.0), (5.748, 5.5, -1.0), (5.831, 5.344, -1.0), (5.883, 5.176, -1.0), (5.831, 5.344, 1.0), (5.883, 5.176, 1.0), (5.9, 5.0, 1.0), (5.981, 5.195, 1.0), (6.0, 5.0, 1.0), (5.981, 5.195, -1.0), (6.0, 5.0, -1.0), (5.981, 4.805, -1.0), (5.9, 5.0, -1.0), (5.883, 4.824, -1.0), (5.831, 4.656, -1.0), (5.883, 4.824, 1.0), (5.831, 4.656, 1.0), (5.981, 4.805, 1.0), (5.924, 4.617, 1.0), (5.831, 4.444, 1.0), (5.924, 4.617, -1.0), (5.831, 4.444, -1.0), (5.707, 4.293, -1.0), (5.748, 4.5, -1.0), (5.636, 4.364, -1.0), (5.748, 4.5, 1.0), (5.636, 4.364, 1.0), (5.5, 4.252, 1.0), (5.707, 4.293, 1.0), (5.556, 4.169, 1.0), (5.383, 4.076, 1.0), (5.556, 4.169, -1.0), (5.383, 4.076, -1.0), (5.5, 4.252, -1.0), (5.344, 4.169, -1.0), (5.344, 4.169, 1.0), (5.176, 4.117, 1.0), (5.195, 4.019, 1.0)], [], [(1, 0, 4, 5), (0, 1, 127, 2), (3, 0, 2, 11), (0, 3, 7, 4), (4, 6, 126, 5), (7, 9, 6, 4), (3, 14, 8, 7), (8, 10, 9, 7), (12, 11, 9, 10), (11, 2, 6, 9), (14, 3, 11, 12), (13, 12, 10, 19), (15, 14, 12, 13), (14, 15, 17, 8), (15, 16, 18, 17), (16, 15, 13, 22), (18, 20, 19, 17), (17, 19, 10, 8), (22, 13, 19, 20), (23, 22, 20, 21), (27, 21, 20, 18), (25, 16, 22, 23), (24, 23, 21, 30), (26, 25, 23, 24), (25, 26, 28, 27), (16, 25, 27, 18), (28, 30, 21, 27), (26, 35, 29, 28), (29, 31, 30, 28), (33, 24, 30, 31), (34, 33, 31, 32), (38, 32, 31, 29), (36, 35, 33, 34), (35, 26, 24, 33), (35, 36, 38, 29), (36, 37, 39, 38), (37, 36, 34, 43), (39, 41, 32, 38), (37, 46, 40, 39), (40, 42, 41, 39), (44, 43, 41, 42), (43, 34, 32, 41), (46, 37, 43, 44), (45, 44, 42, 51), (47, 46, 44, 45), (46, 47, 49, 40), (47, 48, 50, 49), (48, 47, 45, 54), (50, 52, 51, 49), (49, 51, 42, 40), (54, 45, 51, 52), (55, 54, 52, 53), (59, 53, 52, 50), (57, 48, 54, 55), (56, 55, 53, 62), (58, 57, 55, 56), (57, 58, 60, 59), (48, 57, 59, 50), (60, 62, 53, 59), (58, 67, 61, 60), (61, 63, 62, 60), (65, 56, 62, 63), (66, 65, 63, 64), (70, 64, 63, 61), (68, 67, 65, 66), (67, 58, 56, 65), (67, 68, 70, 61), (68, 69, 71, 70), (69, 68, 66, 75), (71, 73, 64, 70), (69, 78, 72, 71), (72, 74, 73, 71), (76, 75, 73, 74), (75, 66, 64, 73), (78, 69, 75, 76), (77, 76, 74, 83), (79, 78, 76, 77), (78, 79, 81, 72), (79, 80, 82, 81), (80, 79, 77, 86), (82, 84, 83, 81), (81, 83, 74, 72), (86, 77, 83, 84), (87, 86, 84, 85), (91, 85, 84, 82), (89, 80, 86, 87), (88, 87, 85, 94), (90, 89, 87, 88), (89, 90, 92, 91), (80, 89, 91, 82), (92, 94, 85, 91), (90, 99, 93, 92), (93, 95, 94, 92), (97, 88, 94, 95), (98, 97, 95, 96), (102, 96, 95, 93), (100, 99, 97, 98), (99, 90, 88, 97), (99, 100, 102, 93), (100, 101, 103, 102), (101, 100, 98, 107), (103, 105, 96, 102), (101, 110, 104, 103), (104, 106, 105, 103), (108, 107, 105, 106), (107, 98, 96, 105), (110, 101, 107, 108), (109, 108, 106, 115), (111, 110, 108, 109), (110, 111, 113, 104), (111, 112, 114, 113), (112, 111, 109, 118), (114, 116, 115, 113), (113, 115, 106, 104), (118, 109, 115, 116), (119, 118, 116, 117), (123, 117, 116, 114), (121, 112, 118, 119), (120, 119, 117, 125), (122, 121, 119, 120), (121, 122, 124, 123), (112, 121, 123, 114), (124, 125, 117, 123), (122, 1, 5, 124), (5, 126, 125, 124), (127, 120, 125, 126), (2, 127, 126, 6), (1, 122, 120, 127)])
_uv = me_cylinder_003.uv_layers.new(name='UVMap')
_uv.uv.foreach_set('vector', [0.9688, 0.5, 1.0, 0.5, 1.0, 0.5, 0.9688, 0.5, 1.0, 0.5, 0.9688, 0.5, 0.9688, 1.0, 1.0, 1.0, 0.03125, 0.5, 0.0, 0.5, 0.0, 1.0, 0.03125, 1.0, 0.0, 0.5, 0.03125, 0.5, 0.03125, 0.5, 0.0, 0.5, 1.0, 0.5, 1.0, 1.0, 0.9688, 1.0, 0.9688, 0.5, 0.03125, 0.5, 0.03125, 1.0, 0.0, 1.0, 0.0, 0.5, 0.03125, 0.5, 0.0625, 0.5, 0.0625, 0.5, 0.03125, 0.5, 0.0625, 0.5, 0.0625, 1.0, 0.03125, 1.0, 0.03125, 0.5, 0.0625, 1.0, 0.03125, 1.0, 0.03125, 1.0, 0.0625, 1.0, 0.03125, 1.0, 0.0, 1.0, 0.0, 1.0, 0.03125, 1.0, 0.0625, 0.5, 0.03125, 0.5, 0.03125, 1.0, 0.0625, 1.0, 0.09375, 1.0, 0.0625, 1.0, 0.0625, 1.0, 0.09375, 1.0, 0.09375, 0.5, 0.0625, 0.5, 0.0625, 1.0, 0.09375, 1.0, 0.0625, 0.5, 0.09375, 0.5, 0.09375, 0.5, 0.0625, 0.5, 0.09375, 0.5, 0.125, 0.5, 0.125, 0.5, 0.09375, 0.5, 0.125, 0.5, 0.09375, 0.5, 0.09375, 1.0, 0.125, 1.0, 0.125, 0.5, 0.125, 1.0, 0.09375, 1.0, 0.09375, 0.5, 0.09375, 0.5, 0.09375, 1.0, 0.0625, 1.0, 0.0625, 0.5, 0.125, 1.0, 0.09375, 1.0, 0.09375, 1.0, 0.125, 1.0, 0.1562, 1.0, 0.125, 1.0, 0.125, 1.0, 0.1562, 1.0, 0.1562, 0.5, 0.1562, 1.0, 0.125, 1.0, 0.125, 0.5, 0.1562, 0.5, 0.125, 0.5, 0.125, 1.0, 0.1562, 1.0, 0.1875, 1.0, 0.1562, 1.0, 0.1562, 1.0, 0.1875, 1.0, 0.1875, 0.5, 0.1562, 0.5, 0.1562, 1.0, 0.1875, 1.0, 0.1562, 0.5, 0.1875, 0.5, 0.1875, 0.5, 0.1562, 0.5, 0.125, 0.5, 0.1562, 0.5, 0.1562, 0.5, 0.125, 0.5, 0.1875, 0.5, 0.1875, 1.0, 0.1562, 1.0, 0.1562, 0.5, 0.1875, 0.5, 0.2188, 0.5, 0.2188, 0.5, 0.1875, 0.5, 0.2188, 0.5, 0.2188, 1.0, 0.1875, 1.0, 0.1875, 0.5, 0.2188, 1.0, 0.1875, 1.0, 0.1875, 1.0, 0.2188, 1.0, 0.25, 1.0, 0.2188, 1.0, 0.2188, 1.0, 0.25, 1.0, 0.25, 0.5, 0.25, 1.0, 0.2188, 1.0, 0.2188, 0.5, 0.25, 0.5, 0.2188, 0.5, 0.2188, 1.0, 0.25, 1.0, 0.2188, 0.5, 0.1875, 0.5, 0.1875, 1.0, 0.2188, 1.0, 0.2188, 0.5, 0.25, 0.5, 0.25, 0.5, 0.2188, 0.5, 0.25, 0.5, 0.2812, 0.5, 0.2812, 0.5, 0.25, 0.5, 0.2812, 0.5, 0.25, 0.5, 0.25, 1.0, 0.2812, 1.0, 0.2812, 0.5, 0.2812, 1.0, 0.25, 1.0, 0.25, 0.5, 0.2812, 0.5, 0.3125, 0.5, 0.3125, 0.5, 0.2812, 0.5, 0.3125, 0.5, 0.3125, 1.0, 0.2812, 1.0, 0.2812, 0.5, 0.3125, 1.0, 0.2812, 1.0, 0.2812, 1.0, 0.3125, 1.0, 0.2812, 1.0, 0.25, 1.0, 0.25, 1.0, 0.2812, 1.0, 0.3125, 0.5, 0.2812, 0.5, 0.2812, 1.0, 0.3125, 1.0, 0.3438, 1.0, 0.3125, 1.0, 0.3125, 1.0, 0.3438, 1.0, 0.3438, 0.5, 0.3125, 0.5, 0.3125, 1.0, 0.3438, 1.0, 0.3125, 0.5, 0.3438, 0.5, 0.3438, 0.5, 0.3125, 0.5, 0.3438, 0.5, 0.375, 0.5, 0.375, 0.5, 0.3438, 0.5, 0.375, 0.5, 0.3438, 0.5, 0.3438, 1.0, 0.375, 1.0, 0.375, 0.5, 0.375, 1.0, 0.3438, 1.0, 0.3438, 0.5, 0.3438, 0.5, 0.3438, 1.0, 0.3125, 1.0, 0.3125, 0.5, 0.375, 1.0, 0.3438, 1.0, 0.3438, 1.0, 0.375, 1.0, 0.4062, 1.0, 0.375, 1.0, 0.375, 1.0, 0.4062, 1.0, 0.4062, 0.5, 0.4062, 1.0, 0.375, 1.0, 0.375, 0.5, 0.4062, 0.5, 0.375, 0.5, 0.375, 1.0, 0.4062, 1.0, 0.4375, 1.0, 0.4062, 1.0, 0.4062, 1.0, 0.4375, 1.0, 0.4375, 0.5, 0.4062, 0.5, 0.4062, 1.0, 0.4375, 1.0, 0.4062, 0.5, 0.4375, 0.5, 0.4375, 0.5, 0.4062, 0.5, 0.375, 0.5, 0.4062, 0.5, 0.4062, 0.5, 0.375, 0.5, 0.4375, 0.5, 0.4375, 1.0, 0.4062, 1.0, 0.4062, 0.5, 0.4375, 0.5, 0.4688, 0.5, 0.4688, 0.5, 0.4375, 0.5, 0.4688, 0.5, 0.4688, 1.0, 0.4375, 1.0, 0.4375, 0.5, 0.4688, 1.0, 0.4375, 1.0, 0.4375, 1.0, 0.4688, 1.0, 0.5, 1.0, 0.4688, 1.0, 0.4688, 1.0, 0.5, 1.0, 0.5, 0.5, 0.5, 1.0, 0.4688, 1.0, 0.4688, 0.5, 0.5, 0.5, 0.4688, 0.5, 0.4688, 1.0, 0.5, 1.0, 0.4688, 0.5, 0.4375, 0.5, 0.4375, 1.0, 0.4688, 1.0, 0.4688, 0.5, 0.5, 0.5, 0.5, 0.5, 0.4688, 0.5, 0.5, 0.5, 0.5312, 0.5, 0.5312, 0.5, 0.5, 0.5, 0.5312, 0.5, 0.5, 0.5, 0.5, 1.0, 0.5312, 1.0, 0.5312, 0.5, 0.5312, 1.0, 0.5, 1.0, 0.5, 0.5, 0.5312, 0.5, 0.5625, 0.5, 0.5625, 0.5, 0.5312, 0.5, 0.5625, 0.5, 0.5625, 1.0, 0.5312, 1.0, 0.5312, 0.5, 0.5625, 1.0, 0.5312, 1.0, 0.5312, 1.0, 0.5625, 1.0, 0.5312, 1.0, 0.5, 1.0, 0.5, 1.0, 0.5312, 1.0, 0.5625, 0.5, 0.5312, 0.5, 0.5312, 1.0, 0.5625, 1.0, 0.5938, 1.0, 0.5625, 1.0, 0.5625, 1.0, 0.5938, 1.0, 0.5938, 0.5, 0.5625, 0.5, 0.5625, 1.0, 0.5938, 1.0, 0.5625, 0.5, 0.5938, 0.5, 0.5938, 0.5, 0.5625, 0.5, 0.5938, 0.5, 0.625, 0.5, 0.625, 0.5, 0.5938, 0.5, 0.625, 0.5, 0.5938, 0.5, 0.5938, 1.0, 0.625, 1.0, 0.625, 0.5, 0.625, 1.0, 0.5938, 1.0, 0.5938, 0.5, 0.5938, 0.5, 0.5938, 1.0, 0.5625, 1.0, 0.5625, 0.5, 0.625, 1.0, 0.5938, 1.0, 0.5938, 1.0, 0.625, 1.0, 0.6562, 1.0, 0.625, 1.0, 0.625, 1.0, 0.6562, 1.0, 0.6562, 0.5, 0.6562, 1.0, 0.625, 1.0, 0.625, 0.5, 0.6562, 0.5, 0.625, 0.5, 0.625, 1.0, 0.6562, 1.0, 0.6875, 1.0, 0.6562, 1.0, 0.6562, 1.0, 0.6875, 1.0, 0.6875, 0.5, 0.6562, 0.5, 0.6562, 1.0, 0.6875, 1.0, 0.6562, 0.5, 0.6875, 0.5, 0.6875, 0.5, 0.6562, 0.5, 0.625, 0.5, 0.6562, 0.5, 0.6562, 0.5, 0.625, 0.5, 0.6875, 0.5, 0.6875, 1.0, 0.6562, 1.0, 0.6562, 0.5, 0.6875, 0.5, 0.7188, 0.5, 0.7188, 0.5, 0.6875, 0.5, 0.7188, 0.5, 0.7188, 1.0, 0.6875, 1.0, 0.6875, 0.5, 0.7188, 1.0, 0.6875, 1.0, 0.6875, 1.0, 0.7188, 1.0, 0.75, 1.0, 0.7188, 1.0, 0.7188, 1.0, 0.75, 1.0, 0.75, 0.5, 0.75, 1.0, 0.7188, 1.0, 0.7188, 0.5, 0.75, 0.5, 0.7188, 0.5, 0.7188, 1.0, 0.75, 1.0, 0.7188, 0.5, 0.6875, 0.5, 0.6875, 1.0, 0.7188, 1.0, 0.7188, 0.5, 0.75, 0.5, 0.75, 0.5, 0.7188, 0.5, 0.75, 0.5, 0.7812, 0.5, 0.7812, 0.5, 0.75, 0.5, 0.7812, 0.5, 0.75, 0.5, 0.75, 1.0, 0.7812, 1.0, 0.7812, 0.5, 0.7812, 1.0, 0.75, 1.0, 0.75, 0.5, 0.7812, 0.5, 0.8125, 0.5, 0.8125, 0.5, 0.7812, 0.5, 0.8125, 0.5, 0.8125, 1.0, 0.7812, 1.0, 0.7812, 0.5, 0.8125, 1.0, 0.7812, 1.0, 0.7812, 1.0, 0.8125, 1.0, 0.7812, 1.0, 0.75, 1.0, 0.75, 1.0, 0.7812, 1.0, 0.8125, 0.5, 0.7812, 0.5, 0.7812, 1.0, 0.8125, 1.0, 0.8438, 1.0, 0.8125, 1.0, 0.8125, 1.0, 0.8438, 1.0, 0.8438, 0.5, 0.8125, 0.5, 0.8125, 1.0, 0.8438, 1.0, 0.8125, 0.5, 0.8438, 0.5, 0.8438, 0.5, 0.8125, 0.5, 0.8438, 0.5, 0.875, 0.5, 0.875, 0.5, 0.8438, 0.5, 0.875, 0.5, 0.8438, 0.5, 0.8438, 1.0, 0.875, 1.0, 0.875, 0.5, 0.875, 1.0, 0.8438, 1.0, 0.8438, 0.5, 0.8438, 0.5, 0.8438, 1.0, 0.8125, 1.0, 0.8125, 0.5, 0.875, 1.0, 0.8438, 1.0, 0.8438, 1.0, 0.875, 1.0, 0.9062, 1.0, 0.875, 1.0, 0.875, 1.0, 0.9062, 1.0, 0.9062, 0.5, 0.9062, 1.0, 0.875, 1.0, 0.875, 0.5, 0.9062, 0.5, 0.875, 0.5, 0.875, 1.0, 0.9062, 1.0, 0.9375, 1.0, 0.9062, 1.0, 0.9062, 1.0, 0.9375, 1.0, 0.9375, 0.5, 0.9062, 0.5, 0.9062, 1.0, 0.9375, 1.0, 0.9062, 0.5, 0.9375, 0.5, 0.9375, 0.5, 0.9062, 0.5, 0.875, 0.5, 0.9062, 0.5, 0.9062, 0.5, 0.875, 0.5, 0.9375, 0.5, 0.9375, 1.0, 0.9062, 1.0, 0.9062, 0.5, 0.9375, 0.5, 0.9688, 0.5, 0.9688, 0.5, 0.9375, 0.5, 0.9688, 0.5, 0.9688, 1.0, 0.9375, 1.0, 0.9375, 0.5, 0.9688, 1.0, 0.9375, 1.0, 0.9375, 1.0, 0.9688, 1.0, 1.0, 1.0, 0.9688, 1.0, 0.9688, 1.0, 1.0, 1.0, 0.9688, 0.5, 0.9375, 0.5, 0.9375, 1.0, 0.9688, 1.0])
me_cylinder_003.use_remesh_fix_poles = True
me_cylinder_003.use_remesh_preserve_attributes = False
me_cylinder_003.use_mirror_vertex_groups = False
me_cylinder_003.update()
me_cylinder_004 = bpy.data.meshes.new('Cylinder.004')
me_cylinder_004.from_pydata([(-5.0, 4.0, -1.0), (-5.195, 4.019, -1.0), (-5.0, 4.0, 1.0), (-4.805, 4.019, -1.0), (-5.0, 4.1, -1.0), (-5.176, 4.117, -1.0), (-5.0, 4.1, 1.0), (-4.824, 4.117, -1.0), (-4.656, 4.169, -1.0), (-4.824, 4.117, 1.0), (-4.656, 4.169, 1.0), (-4.805, 4.019, 1.0), (-4.617, 4.076, 1.0), (-4.444, 4.169, 1.0), (-4.617, 4.076, -1.0), (-4.444, 4.169, -1.0), (-4.293, 4.293, -1.0), (-4.5, 4.252, -1.0), (-4.364, 4.364, -1.0), (-4.5, 4.252, 1.0), (-4.364, 4.364, 1.0), (-4.252, 4.5, 1.0), (-4.293, 4.293, 1.0), (-4.169, 4.444, 1.0), (-4.076, 4.617, 1.0), (-4.169, 4.444, -1.0), (-4.076, 4.617, -1.0), (-4.252, 4.5, -1.0), (-4.169, 4.656, -1.0), (-4.117, 4.824, -1.0), (-4.169, 4.656, 1.0), (-4.117, 4.824, 1.0), (-4.1, 5.0, 1.0), (-4.019, 4.805, 1.0), (-4.0, 5.0, 1.0), (-4.019, 4.805, -1.0), (-4.0, 5.0, -1.0), (-4.019, 5.195, -1.0), (-4.1, 5.0, -1.0), (-4.117, 5.176, -1.0), (-4.169, 5.344, -1.0), (-4.117, 5.176, 1.0), (-4.169, 5.344, 1.0), (-4.019, 5.195, 1.0), (-4.076, 5.383, 1.0), (-4.169, 5.556, 1.0), (-4.076, 5.383, -1.0), (-4.169, 5.556, -1.0), (-4.293, 5.707, -1.0), (-4.252, 5.5, -1.0), (-4.364, 5.636, -1.0), (-4.252, 5.5, 1.0), (-4.364, 5.636, 1.0), (-4.5, 5.748, 1.0), (-4.293, 5.707, 1.0), (-4.444, 5.831, 1.0), (-4.617, 5.924, 1.0), (-4.444, 5.831, -1.0), (-4.617, 5.924, -1.0), (-4.5, 5.748, -1.0), (-4.656, 5.831, -1.0), (-4.824, 5.883, -1.0), (-4.656, 5.831, 1.0), (-4.824, 5.883, 1.0), (-5.0, 5.9, 1.0), (-4.805, 5.981, 1.0), (-5.0, 6.0, 1.0), (-4.805, 5.981, -1.0), (-5.0, 6.0, -1.0), (-5.195, 5.981, -1.0), (-5.0, 5.9, -1.0), (-5.176, 5.883, -1.0), (-5.344, 5.831, -1.0), (-5.176, 5.883, 1.0), (-5.344, 5.831, 1.0), (-5.195, 5.981, 1.0), (-5.383, 5.924, 1.0), (-5.556, 5.831, 1.0), (-5.383, 5.924, -1.0), (-5.556, 5.831, -1.0), (-5.707, 5.707, -1.0), (-5.5, 5.748, -1.0), (-5.636, 5.636, -1.0), (-5.5, 5.748, 1.0), (-5.636, 5.636, 1.0), (-5.748, 5.5, 1.0), (-5.707, 5.707, 1.0), (-5.831, 5.556, 1.0), (-5.924, 5.383, 1.0), (-5.831, 5.556, -1.0), (-5.924, 5.383, -1.0), (-5.748, 5.5, -1.0), (-5.831, 5.344, -1.0), (-5.883, 5.176, -1.0), (-5.831, 5.344, 1.0), (-5.883, 5.176, 1.0), (-5.9, 5.0, 1.0), (-5.981, 5.195, 1.0), (-6.0, 5.0, 1.0), (-5.981, 5.195, -1.0), (-6.0, 5.0, -1.0), (-5.981, 4.805, -1.0), (-5.9, 5.0, -1.0), (-5.883, 4.824, -1.0), (-5.831, 4.656, -1.0), (-5.883, 4.824, 1.0), (-5.831, 4.656, 1.0), (-5.981, 4.805, 1.0), (-5.924, 4.617, 1.0), (-5.831, 4.444, 1.0), (-5.924, 4.617, -1.0), (-5.831, 4.444, -1.0), (-5.707, 4.293, -1.0), (-5.748, 4.5, -1.0), (-5.636, 4.364, -1.0), (-5.748, 4.5, 1.0), (-5.636, 4.364, 1.0), (-5.5, 4.252, 1.0), (-5.707, 4.293, 1.0), (-5.556, 4.169, 1.0), (-5.383, 4.076, 1.0), (-5.556, 4.169, -1.0), (-5.383, 4.076, -1.0), (-5.5, 4.252, -1.0), (-5.344, 4.169, -1.0), (-5.344, 4.169, 1.0), (-5.176, 4.117, 1.0), (-5.195, 4.019, 1.0)], [], [(1, 5, 4, 0), (0, 2, 127, 1), (3, 11, 2, 0), (0, 4, 7, 3), (4, 5, 126, 6), (7, 4, 6, 9), (3, 7, 8, 14), (8, 7, 9, 10), (12, 10, 9, 11), (11, 9, 6, 2), (14, 12, 11, 3), (13, 19, 10, 12), (15, 13, 12, 14), (14, 8, 17, 15), (15, 17, 18, 16), (16, 22, 13, 15), (18, 17, 19, 20), (17, 8, 10, 19), (22, 20, 19, 13), (23, 21, 20, 22), (27, 18, 20, 21), (25, 23, 22, 16), (24, 30, 21, 23), (26, 24, 23, 25), (25, 27, 28, 26), (16, 18, 27, 25), (28, 27, 21, 30), (26, 28, 29, 35), (29, 28, 30, 31), (33, 31, 30, 24), (34, 32, 31, 33), (38, 29, 31, 32), (36, 34, 33, 35), (35, 33, 24, 26), (35, 29, 38, 36), (36, 38, 39, 37), (37, 43, 34, 36), (39, 38, 32, 41), (37, 39, 40, 46), (40, 39, 41, 42), (44, 42, 41, 43), (43, 41, 32, 34), (46, 44, 43, 37), (45, 51, 42, 44), (47, 45, 44, 46), (46, 40, 49, 47), (47, 49, 50, 48), (48, 54, 45, 47), (50, 49, 51, 52), (49, 40, 42, 51), (54, 52, 51, 45), (55, 53, 52, 54), (59, 50, 52, 53), (57, 55, 54, 48), (56, 62, 53, 55), (58, 56, 55, 57), (57, 59, 60, 58), (48, 50, 59, 57), (60, 59, 53, 62), (58, 60, 61, 67), (61, 60, 62, 63), (65, 63, 62, 56), (66, 64, 63, 65), (70, 61, 63, 64), (68, 66, 65, 67), (67, 65, 56, 58), (67, 61, 70, 68), (68, 70, 71, 69), (69, 75, 66, 68), (71, 70, 64, 73), (69, 71, 72, 78), (72, 71, 73, 74), (76, 74, 73, 75), (75, 73, 64, 66), (78, 76, 75, 69), (77, 83, 74, 76), (79, 77, 76, 78), (78, 72, 81, 79), (79, 81, 82, 80), (80, 86, 77, 79), (82, 81, 83, 84), (81, 72, 74, 83), (86, 84, 83, 77), (87, 85, 84, 86), (91, 82, 84, 85), (89, 87, 86, 80), (88, 94, 85, 87), (90, 88, 87, 89), (89, 91, 92, 90), (80, 82, 91, 89), (92, 91, 85, 94), (90, 92, 93, 99), (93, 92, 94, 95), (97, 95, 94, 88), (98, 96, 95, 97), (102, 93, 95, 96), (100, 98, 97, 99), (99, 97, 88, 90), (99, 93, 102, 100), (100, 102, 103, 101), (101, 107, 98, 100), (103, 102, 96, 105), (101, 103, 104, 110), (104, 103, 105, 106), (108, 106, 105, 107), (107, 105, 96, 98), (110, 108, 107, 101), (109, 115, 106, 108), (111, 109, 108, 110), (110, 104, 113, 111), (111, 113, 114, 112), (112, 118, 109, 111), (114, 113, 115, 116), (113, 104, 106, 115), (118, 116, 115, 109), (119, 117, 116, 118), (123, 114, 116, 117), (121, 119, 118, 112), (120, 125, 117, 119), (122, 120, 119, 121), (121, 123, 124, 122), (112, 114, 123, 121), (124, 123, 117, 125), (122, 124, 5, 1), (5, 124, 125, 126), (127, 126, 125, 120), (2, 6, 126, 127), (1, 127, 120, 122)])
_uv = me_cylinder_004.uv_layers.new(name='UVMap')
_uv.uv.foreach_set('vector', [0.9688, 0.5, 0.9688, 0.5, 1.0, 0.5, 1.0, 0.5, 1.0, 0.5, 1.0, 1.0, 0.9688, 1.0, 0.9688, 0.5, 0.03125, 0.5, 0.03125, 1.0, 0.0, 1.0, 0.0, 0.5, 0.0, 0.5, 0.0, 0.5, 0.03125, 0.5, 0.03125, 0.5, 1.0, 0.5, 0.9688, 0.5, 0.9688, 1.0, 1.0, 1.0, 0.03125, 0.5, 0.0, 0.5, 0.0, 1.0, 0.03125, 1.0, 0.03125, 0.5, 0.03125, 0.5, 0.0625, 0.5, 0.0625, 0.5, 0.0625, 0.5, 0.03125, 0.5, 0.03125, 1.0, 0.0625, 1.0, 0.0625, 1.0, 0.0625, 1.0, 0.03125, 1.0, 0.03125, 1.0, 0.03125, 1.0, 0.03125, 1.0, 0.0, 1.0, 0.0, 1.0, 0.0625, 0.5, 0.0625, 1.0, 0.03125, 1.0, 0.03125, 0.5, 0.09375, 1.0, 0.09375, 1.0, 0.0625, 1.0, 0.0625, 1.0, 0.09375, 0.5, 0.09375, 1.0, 0.0625, 1.0, 0.0625, 0.5, 0.0625, 0.5, 0.0625, 0.5, 0.09375, 0.5, 0.09375, 0.5, 0.09375, 0.5, 0.09375, 0.5, 0.125, 0.5, 0.125, 0.5, 0.125, 0.5, 0.125, 1.0, 0.09375, 1.0, 0.09375, 0.5, 0.125, 0.5, 0.09375, 0.5, 0.09375, 1.0, 0.125, 1.0, 0.09375, 0.5, 0.0625, 0.5, 0.0625, 1.0, 0.09375, 1.0, 0.125, 1.0, 0.125, 1.0, 0.09375, 1.0, 0.09375, 1.0, 0.1562, 1.0, 0.1562, 1.0, 0.125, 1.0, 0.125, 1.0, 0.1562, 0.5, 0.125, 0.5, 0.125, 1.0, 0.1562, 1.0, 0.1562, 0.5, 0.1562, 1.0, 0.125, 1.0, 0.125, 0.5, 0.1875, 1.0, 0.1875, 1.0, 0.1562, 1.0, 0.1562, 1.0, 0.1875, 0.5, 0.1875, 1.0, 0.1562, 1.0, 0.1562, 0.5, 0.1562, 0.5, 0.1562, 0.5, 0.1875, 0.5, 0.1875, 0.5, 0.125, 0.5, 0.125, 0.5, 0.1562, 0.5, 0.1562, 0.5, 0.1875, 0.5, 0.1562, 0.5, 0.1562, 1.0, 0.1875, 1.0, 0.1875, 0.5, 0.1875, 0.5, 0.2188, 0.5, 0.2188, 0.5, 0.2188, 0.5, 0.1875, 0.5, 0.1875, 1.0, 0.2188, 1.0, 0.2188, 1.0, 0.2188, 1.0, 0.1875, 1.0, 0.1875, 1.0, 0.25, 1.0, 0.25, 1.0, 0.2188, 1.0, 0.2188, 1.0, 0.25, 0.5, 0.2188, 0.5, 0.2188, 1.0, 0.25, 1.0, 0.25, 0.5, 0.25, 1.0, 0.2188, 1.0, 0.2188, 0.5, 0.2188, 0.5, 0.2188, 1.0, 0.1875, 1.0, 0.1875, 0.5, 0.2188, 0.5, 0.2188, 0.5, 0.25, 0.5, 0.25, 0.5, 0.25, 0.5, 0.25, 0.5, 0.2812, 0.5, 0.2812, 0.5, 0.2812, 0.5, 0.2812, 1.0, 0.25, 1.0, 0.25, 0.5, 0.2812, 0.5, 0.25, 0.5, 0.25, 1.0, 0.2812, 1.0, 0.2812, 0.5, 0.2812, 0.5, 0.3125, 0.5, 0.3125, 0.5, 0.3125, 0.5, 0.2812, 0.5, 0.2812, 1.0, 0.3125, 1.0, 0.3125, 1.0, 0.3125, 1.0, 0.2812, 1.0, 0.2812, 1.0, 0.2812, 1.0, 0.2812, 1.0, 0.25, 1.0, 0.25, 1.0, 0.3125, 0.5, 0.3125, 1.0, 0.2812, 1.0, 0.2812, 0.5, 0.3438, 1.0, 0.3438, 1.0, 0.3125, 1.0, 0.3125, 1.0, 0.3438, 0.5, 0.3438, 1.0, 0.3125, 1.0, 0.3125, 0.5, 0.3125, 0.5, 0.3125, 0.5, 0.3438, 0.5, 0.3438, 0.5, 0.3438, 0.5, 0.3438, 0.5, 0.375, 0.5, 0.375, 0.5, 0.375, 0.5, 0.375, 1.0, 0.3438, 1.0, 0.3438, 0.5, 0.375, 0.5, 0.3438, 0.5, 0.3438, 1.0, 0.375, 1.0, 0.3438, 0.5, 0.3125, 0.5, 0.3125, 1.0, 0.3438, 1.0, 0.375, 1.0, 0.375, 1.0, 0.3438, 1.0, 0.3438, 1.0, 0.4062, 1.0, 0.4062, 1.0, 0.375, 1.0, 0.375, 1.0, 0.4062, 0.5, 0.375, 0.5, 0.375, 1.0, 0.4062, 1.0, 0.4062, 0.5, 0.4062, 1.0, 0.375, 1.0, 0.375, 0.5, 0.4375, 1.0, 0.4375, 1.0, 0.4062, 1.0, 0.4062, 1.0, 0.4375, 0.5, 0.4375, 1.0, 0.4062, 1.0, 0.4062, 0.5, 0.4062, 0.5, 0.4062, 0.5, 0.4375, 0.5, 0.4375, 0.5, 0.375, 0.5, 0.375, 0.5, 0.4062, 0.5, 0.4062, 0.5, 0.4375, 0.5, 0.4062, 0.5, 0.4062, 1.0, 0.4375, 1.0, 0.4375, 0.5, 0.4375, 0.5, 0.4688, 0.5, 0.4688, 0.5, 0.4688, 0.5, 0.4375, 0.5, 0.4375, 1.0, 0.4688, 1.0, 0.4688, 1.0, 0.4688, 1.0, 0.4375, 1.0, 0.4375, 1.0, 0.5, 1.0, 0.5, 1.0, 0.4688, 1.0, 0.4688, 1.0, 0.5, 0.5, 0.4688, 0.5, 0.4688, 1.0, 0.5, 1.0, 0.5, 0.5, 0.5, 1.0, 0.4688, 1.0, 0.4688, 0.5, 0.4688, 0.5, 0.4688, 1.0, 0.4375, 1.0, 0.4375, 0.5, 0.4688, 0.5, 0.4688, 0.5, 0.5, 0.5, 0.5, 0.5, 0.5, 0.5, 0.5, 0.5, 0.5312, 0.5, 0.5312, 0.5, 0.5312, 0.5, 0.5312, 1.0, 0.5, 1.0, 0.5, 0.5, 0.5312, 0.5, 0.5, 0.5, 0.5, 1.0, 0.5312, 1.0, 0.5312, 0.5, 0.5312, 0.5, 0.5625, 0.5, 0.5625, 0.5, 0.5625, 0.5, 0.5312, 0.5, 0.5312, 1.0, 0.5625, 1.0, 0.5625, 1.0, 0.5625, 1.0, 0.5312, 1.0, 0.5312, 1.0, 0.5312, 1.0, 0.5312, 1.0, 0.5, 1.0, 0.5, 1.0, 0.5625, 0.5, 0.5625, 1.0, 0.5312, 1.0, 0.5312, 0.5, 0.5938, 1.0, 0.5938, 1.0, 0.5625, 1.0, 0.5625, 1.0, 0.5938, 0.5, 0.5938, 1.0, 0.5625, 1.0, 0.5625, 0.5, 0.5625, 0.5, 0.5625, 0.5, 0.5938, 0.5, 0.5938, 0.5, 0.5938, 0.5, 0.5938, 0.5, 0.625, 0.5, 0.625, 0.5, 0.625, 0.5, 0.625, 1.0, 0.5938, 1.0, 0.5938, 0.5, 0.625, 0.5, 0.5938, 0.5, 0.5938, 1.0, 0.625, 1.0, 0.5938, 0.5, 0.5625, 0.5, 0.5625, 1.0, 0.5938, 1.0, 0.625, 1.0, 0.625, 1.0, 0.5938, 1.0, 0.5938, 1.0, 0.6562, 1.0, 0.6562, 1.0, 0.625, 1.0, 0.625, 1.0, 0.6562, 0.5, 0.625, 0.5, 0.625, 1.0, 0.6562, 1.0, 0.6562, 0.5, 0.6562, 1.0, 0.625, 1.0, 0.625, 0.5, 0.6875, 1.0, 0.6875, 1.0, 0.6562, 1.0, 0.6562, 1.0, 0.6875, 0.5, 0.6875, 1.0, 0.6562, 1.0, 0.6562, 0.5, 0.6562, 0.5, 0.6562, 0.5, 0.6875, 0.5, 0.6875, 0.5, 0.625, 0.5, 0.625, 0.5, 0.6562, 0.5, 0.6562, 0.5, 0.6875, 0.5, 0.6562, 0.5, 0.6562, 1.0, 0.6875, 1.0, 0.6875, 0.5, 0.6875, 0.5, 0.7188, 0.5, 0.7188, 0.5, 0.7188, 0.5, 0.6875, 0.5, 0.6875, 1.0, 0.7188, 1.0, 0.7188, 1.0, 0.7188, 1.0, 0.6875, 1.0, 0.6875, 1.0, 0.75, 1.0, 0.75, 1.0, 0.7188, 1.0, 0.7188, 1.0, 0.75, 0.5, 0.7188, 0.5, 0.7188, 1.0, 0.75, 1.0, 0.75, 0.5, 0.75, 1.0, 0.7188, 1.0, 0.7188, 0.5, 0.7188, 0.5, 0.7188, 1.0, 0.6875, 1.0, 0.6875, 0.5, 0.7188, 0.5, 0.7188, 0.5, 0.75, 0.5, 0.75, 0.5, 0.75, 0.5, 0.75, 0.5, 0.7812, 0.5, 0.7812, 0.5, 0.7812, 0.5, 0.7812, 1.0, 0.75, 1.0, 0.75, 0.5, 0.7812, 0.5, 0.75, 0.5, 0.75, 1.0, 0.7812, 1.0, 0.7812, 0.5, 0.7812, 0.5, 0.8125, 0.5, 0.8125, 0.5, 0.8125, 0.5, 0.7812, 0.5, 0.7812, 1.0, 0.8125, 1.0, 0.8125, 1.0, 0.8125, 1.0, 0.7812, 1.0, 0.7812, 1.0, 0.7812, 1.0, 0.7812, 1.0, 0.75, 1.0, 0.75, 1.0, 0.8125, 0.5, 0.8125, 1.0, 0.7812, 1.0, 0.7812, 0.5, 0.8438, 1.0, 0.8438, 1.0, 0.8125, 1.0, 0.8125, 1.0, 0.8438, 0.5, 0.8438, 1.0, 0.8125, 1.0, 0.8125, 0.5, 0.8125, 0.5, 0.8125, 0.5, 0.8438, 0.5, 0.8438, 0.5, 0.8438, 0.5, 0.8438, 0.5, 0.875, 0.5, 0.875, 0.5, 0.875, 0.5, 0.875, 1.0, 0.8438, 1.0, 0.8438, 0.5, 0.875, 0.5, 0.8438, 0.5, 0.8438, 1.0, 0.875, 1.0, 0.8438, 0.5, 0.8125, 0.5, 0.8125, 1.0, 0.8438, 1.0, 0.875, 1.0, 0.875, 1.0, 0.8438, 1.0, 0.8438, 1.0, 0.9062, 1.0, 0.9062, 1.0, 0.875, 1.0, 0.875, 1.0, 0.9062, 0.5, 0.875, 0.5, 0.875, 1.0, 0.9062, 1.0, 0.9062, 0.5, 0.9062, 1.0, 0.875, 1.0, 0.875, 0.5, 0.9375, 1.0, 0.9375, 1.0, 0.9062, 1.0, 0.9062, 1.0, 0.9375, 0.5, 0.9375, 1.0, 0.9062, 1.0, 0.9062, 0.5, 0.9062, 0.5, 0.9062, 0.5, 0.9375, 0.5, 0.9375, 0.5, 0.875, 0.5, 0.875, 0.5, 0.9062, 0.5, 0.9062, 0.5, 0.9375, 0.5, 0.9062, 0.5, 0.9062, 1.0, 0.9375, 1.0, 0.9375, 0.5, 0.9375, 0.5, 0.9688, 0.5, 0.9688, 0.5, 0.9688, 0.5, 0.9375, 0.5, 0.9375, 1.0, 0.9688, 1.0, 0.9688, 1.0, 0.9688, 1.0, 0.9375, 1.0, 0.9375, 1.0, 1.0, 1.0, 1.0, 1.0, 0.9688, 1.0, 0.9688, 1.0, 0.9688, 0.5, 0.9688, 1.0, 0.9375, 1.0, 0.9375, 0.5])
me_cylinder_004.use_remesh_fix_poles = True
me_cylinder_004.use_remesh_preserve_attributes = False
me_cylinder_004.use_mirror_vertex_groups = False
me_cylinder_004.update()

# ---- objects
ob_cube = bpy.data.objects.new('Cube', me_cube)
ob_circle1 = bpy.data.objects.new('Circle1', me_circle)
ob_cylinder1 = bpy.data.objects.new('Cylinder1', me_cylinder_001)
ob_circle4 = bpy.data.objects.new('Circle4', me_circle_004)
ob_circle3 = bpy.data.objects.new('Circle3', me_circle_005)
ob_circle2 = bpy.data.objects.new('Circle2', me_circle_006)
ob_cylinder4 = bpy.data.objects.new('Cylinder4', me_cylinder_002)
ob_cylinder3 = bpy.data.objects.new('Cylinder3', me_cylinder_003)
ob_cylinder2 = bpy.data.objects.new('Cylinder2', me_cylinder_004)

# ---- transforms, parenting, visibility, modifiers, constraints
ob_cube.location = (0.0, 0.0, 0.0)
ob_cube.lock_rotations_4d = False
ob_cube.empty_display_type = 'ARROWS'
ob_cube.lineart.crease_threshold = 0.0
ob_circle1.location = (0.0, 0.0, 1.0)
ob_circle1.rotation_euler = (3.142, -0.0, 0.0)
ob_circle1.scale = (0.3, 0.3, 0.3)
ob_circle1.lineart.crease_threshold = 0.0
ob_cylinder1.location = (0.0, 0.0, 0.0)
ob_cylinder1.scale = (0.2, 0.2, 0.96)
ob_cylinder1.lineart.crease_threshold = 0.0
ob_circle4.location = (0.0, 0.0, 1.0)
ob_circle4.rotation_euler = (3.142, -0.0, 0.0)
ob_circle4.scale = (0.3, 0.3, 0.3)
ob_circle4.lineart.crease_threshold = 0.0
ob_circle3.location = (0.0, 0.0, 1.0)
ob_circle3.rotation_euler = (3.142, -0.0, 0.0)
ob_circle3.scale = (0.3, 0.3, 0.3)
ob_circle3.lineart.crease_threshold = 0.0
ob_circle2.location = (0.0, 0.0, 1.0)
ob_circle2.rotation_euler = (3.142, -0.0, 0.0)
ob_circle2.scale = (0.3, 0.3, 0.3)
ob_circle2.lineart.crease_threshold = 0.0
ob_cylinder4.location = (0.0, 0.0, 0.0)
ob_cylinder4.scale = (0.2, 0.2, 0.96)
ob_cylinder4.lineart.crease_threshold = 0.0
ob_cylinder3.location = (0.0, 0.0, 0.0)
ob_cylinder3.scale = (0.2, 0.2, 0.96)
ob_cylinder3.lineart.crease_threshold = 0.0
ob_cylinder2.location = (0.0, 0.0, 0.0)
ob_cylinder2.scale = (0.2, 0.2, 0.96)
ob_cylinder2.lineart.crease_threshold = 0.0

# ---- collection membership
col_collection.objects.link(ob_cube)
col_collection.objects.link(ob_circle1)
col_collection.objects.link(ob_cylinder1)
col_collection.objects.link(ob_circle4)
col_collection.objects.link(ob_circle3)
col_collection.objects.link(ob_circle2)
col_collection.objects.link(ob_cylinder4)
col_collection.objects.link(ob_cylinder3)
col_collection.objects.link(ob_cylinder2)

# ---- scene / render settings (as saved in the file)
scene.frame_start = 1; scene.frame_end = 250; scene.frame_set(1)
scene.render.engine = 'BLENDER_EEVEE_NEXT'
scene.cycles.use_denoising = False
scene.cycles.samples = 128
scene.cycles.sampling_pattern = 'TABULATED_SOBOL'
scene.cycles.use_adaptive_sampling = False
scene.cycles.use_light_tree = False
scene.view_settings.view_transform = 'Filmic'
bpy.context.view_layer.update()

# ---- added for rendering (the .blend has no active camera and no usable light): camera, sun
cam_auto = bpy.data.cameras.new('AutoCamera')
cam_auto.lens = 50.0
cam_auto.sensor_width = 36.0
cam_auto.clip_end = 1000.0
ob_auto_camera = bpy.data.objects.new('AutoCamera', cam_auto)
scene.collection.objects.link(ob_auto_camera)
ob_auto_camera.location = (3.64543, -4.37452, 2.91685)
ob_auto_camera.rotation_euler = (1.09748, -7.21219e-08, 0.694738)
scene.camera = ob_auto_camera
light_auto_sun = bpy.data.lights.new('AutoSun', 'SUN')
light_auto_sun.energy = 3.0
light_auto_sun.angle = 0.0523599
ob_auto_sun = bpy.data.objects.new('AutoSun', light_auto_sun)
scene.collection.objects.link(ob_auto_sun)
ob_auto_sun.rotation_euler = (0.872665, 0.174533, 0.523599)
bpy.context.view_layer.update()
